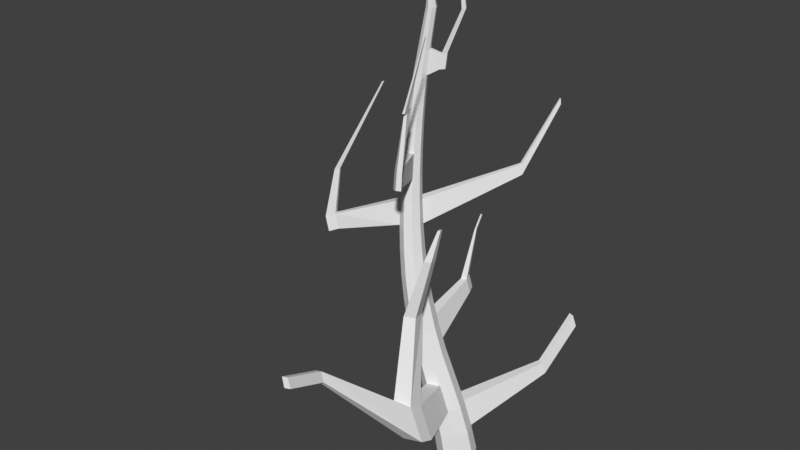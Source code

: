 # Source: Tree.blend  (saved by Blender 3.6.13; exported with 4.5.12 LTS)
import bpy
from mathutils import Matrix  # noqa: F401  (used for matrix-valued properties, if any)

bpy.ops.wm.read_factory_settings(use_empty=True)
scene = bpy.context.scene
scene.name = 'Scene'

# ---- collections
col_collection = bpy.data.collections.new('Collection'); scene.collection.children.link(col_collection)

# ---- world
world_world = bpy.data.worlds.new('World'); scene.world = world_world
world_world.use_nodes = True; world_world.node_tree.nodes.clear()
_N = world_world.node_tree.nodes; _L = world_world.node_tree.links
n0 = _N.new('ShaderNodeOutputWorld'); n0.name = 'World Output'; n0.location = (300, 300)
n1 = _N.new('ShaderNodeBackground'); n1.name = 'Background'; n1.location = (10, 300)
n1.inputs[0].default_value = (0.05088, 0.05088, 0.05088, 1.0)
_L.new(n1.outputs[0], n0.inputs[0])
n0.is_active_output = True
world_world.color = (0.05088, 0.05088, 0.05088)
world_world.use_sun_shadow = False
world_world.sun_shadow_jitter_overblur = 0.0

# ---- meshes
me_tree = bpy.data.meshes.new('Tree')
me_tree.from_pydata([(0.6534, 0.1751, -3.632), (0.8268, 0.1964, -4.154), (0.9527, 0.217, -4.675), (-0.3552, 0.5707, 4.047), (1.233, 0.1008, -4.675), (-0.282, 0.5402, 4.047), (1.35, -0.1798, -4.675), (-0.2509, 0.4671, 4.047), (1.233, -0.4604, -4.675), (-0.2802, 0.3942, 4.047), (0.9527, -0.5767, -4.675), (-0.3526, 0.3641, 4.047), (0.672, -0.4604, -4.675), (-0.4257, 0.3945, 4.047), (0.5558, -0.1798, -4.675), (-0.4568, 0.4676, 4.047), (0.672, 0.1008, -4.675), (-0.4276, 0.5406, 4.047), (0.4394, 0.1532, -3.109), (0.2267, 0.1411, -2.591), (0.04121, 0.1454, -2.083), (-0.1166, 0.1641, -1.584), (-0.2472, 0.1941, -1.091), (-0.3525, 0.233, -0.6038), (-0.4349, 0.2779, -0.1202), (-0.4965, 0.3257, 0.3612), (-0.5391, 0.3739, 0.842), (-0.5638, 0.4199, 1.324), (-0.5703, 0.4617, 1.807), (-0.5577, 0.4978, 2.293), (-0.5244, 0.5268, 2.783), (-0.4684, 0.5478, 3.276), (-0.3829, 0.5122, 3.276), (-0.4267, 0.4859, 2.783), (-0.4485, 0.4512, 2.294), (-0.4502, 0.4092, 1.808), (-0.4332, 0.3613, 1.325), (-0.3985, 0.3092, 0.8445), (-0.3457, 0.255, 0.3643), (-0.2736, 0.2013, -0.1167), (-0.18, 0.1509, -0.5999), (-0.06229, 0.1069, -1.087), (0.08216, 0.07244, -1.58), (0.2553, 0.05025, -2.081), (0.4581, 0.04281, -2.59), (0.6896, 0.05197, -3.109), (0.9142, 0.06895, -3.632), (1.097, 0.08526, -4.154), (-0.3467, 0.4269, 3.276), (-0.3854, 0.3883, 2.783), (-0.4024, 0.3411, 2.294), (-0.3995, 0.2866, 1.809), (-0.3782, 0.2261, 1.326), (-0.3393, 0.1614, 0.8453), (-0.2824, 0.09458, 0.3653), (-0.2059, 0.02832, -0.1154), (-0.1077, -0.03445, -0.5985), (0.01513, -0.09062, -1.086), (0.1652, -0.1371, -1.579), (0.3447, -0.171, -2.08), (0.5544, -0.1899, -2.589), (0.7933, -0.1921, -3.109), (1.022, -0.1873, -3.632), (1.209, -0.1832, -4.154), (-0.381, 0.3418, 3.276), (-0.4247, 0.2911, 2.783), (-0.4464, 0.2321, 2.293), (-0.4479, 0.1658, 1.808), (-0.431, 0.09354, 1.325), (-0.3962, 0.01705, 0.844), (-0.3435, -0.06153, 0.3637), (-0.2715, -0.1397, -0.1172), (-0.1781, -0.2145, -0.6004), (-0.06063, -0.2829, -1.088), (0.08345, -0.3419, -1.581), (0.2561, -0.3886, -2.081), (0.4583, -0.4206, -2.59), (0.6892, -0.4361, -3.109), (0.9139, -0.4435, -3.632), (1.097, -0.4516, -4.154), (-0.4656, 0.3067, 3.275), (-0.5215, 0.2514, 2.782), (-0.5547, 0.1879, 2.293), (-0.5671, 0.1174, 1.806), (-0.5605, 0.04117, 1.323), (-0.5359, -0.03928, 0.8413), (-0.4933, -0.1219, 0.3605), (-0.4318, -0.2043, -0.121), (-0.3497, -0.2837, -0.6045), (-0.2448, -0.3572, -1.092), (-0.1147, -0.4218, -1.584), (0.04237, -0.4749, -2.084), (0.2272, -0.5139, -2.592), (0.439, -0.537, -3.109), (0.653, -0.5496, -3.632), (0.8266, -0.5628, -4.154), (-0.551, 0.3423, 3.275), (-0.6191, 0.2923, 2.782), (-0.6639, 0.2345, 2.292), (-0.6873, 0.1699, 1.805), (-0.6911, 0.09967, 1.321), (-0.6765, 0.02536, 0.8389), (-0.6439, -0.05117, 0.3574), (-0.5929, -0.1276, -0.1245), (-0.5219, -0.2015, -0.6084), (-0.4292, -0.2699, -1.096), (-0.3127, -0.33, -1.588), (-0.1708, -0.3791, -2.087), (-0.002839, -0.4148, -2.594), (0.1905, -0.4353, -3.11), (0.3923, -0.4435, -3.632), (0.5559, -0.4516, -4.154), (-0.5871, 0.4276, 3.275), (-0.6604, 0.39, 2.782), (-0.71, 0.3446, 2.292), (-0.738, 0.2925, 1.805), (-0.7461, 0.2348, 1.321), (-0.7357, 0.1731, 0.8381), (-0.7073, 0.1092, 0.3563), (-0.6605, 0.0453, -0.1258), (-0.594, -0.01608, -0.6098), (-0.5062, -0.0722, -1.097), (-0.3951, -0.1203, -1.589), (-0.2592, -0.1576, -2.088), (-0.09797, -0.1818, -2.595), (0.08798, -0.1909, -3.11), (0.2845, -0.1873, -3.632), (0.4439, -0.1832, -4.154), (-0.5529, 0.5127, 3.276), (-0.6212, 0.4871, 2.782), (-0.6661, 0.4536, 2.292), (-0.6895, 0.4133, 1.806), (-0.6934, 0.3675, 1.322), (-0.6788, 0.3175, 0.8394), (-0.6462, 0.2653, 0.3579), (-0.5951, 0.2133, -0.124), (-0.524, 0.1639, -0.6079), (-0.431, 0.1199, -1.095), (-0.3141, 0.08433, -1.588), (-0.1718, 0.05973, -2.087), (-0.003324, 0.04854, -2.594), (0.1906, 0.05268, -3.109), (0.3926, 0.06895, -3.632), (0.556, 0.08526, -4.154), (0.9587, -0.1798, -4.675), (-0.3575, 0.4039, 4.699), (-0.1766, 0.5752, 3.21), (-0.2026, 0.5593, 2.913), (-0.1547, 0.5237, 3.21), (-0.1777, 0.5003, 2.912), (-0.07951, 0.6159, 3.226), (-0.1052, 0.5999, 2.929), (-0.05765, 0.5643, 3.226), (-0.08028, 0.541, 2.929), (0.2059, 0.6241, 4.08), (0.2226, 0.5831, 4.08), (0.2774, 0.6548, 4.094), (0.2941, 0.6137, 4.094), (0.1525, 0.5836, 5.003), (0.1593, 0.5669, 5.003), (0.1814, 0.596, 5.008), (0.1881, 0.5793, 5.008), (0.115, -0.9658, 1.495), (0.1375, -1.021, 1.148), (0.02431, -1.003, 1.493), (0.0392, -1.061, 1.146), (0.25, -1.067, 1.55), (0.2722, -1.121, 1.203), (0.1606, -1.104, 1.548), (0.1753, -1.161, 1.2), (0.1861, -0.7527, 2.635), (0.136, -0.7735, 2.635), (0.2031, -0.8423, 2.645), (0.1589, -0.8606, 2.645), (0.1131, -0.796, 2.535), (0.1667, -0.7738, 2.535), (0.1399, -0.8851, 2.557), (0.1872, -0.8655, 2.558), (0.219, -0.9369, 2.656), (0.1828, -0.9519, 2.655), (0.1673, -0.972, 2.584), (0.206, -0.9559, 2.584), (0.518, -0.7863, 3.969), (0.5051, -0.7918, 3.969), (0.5233, -0.8145, 3.975), (0.5104, -0.82, 3.975), (-1.852, -0.571, -0.1211), (-1.785, -0.5651, -0.4291), (-1.887, -0.4795, -0.1217), (-1.823, -0.4665, -0.4297), (-2.003, -0.688, -0.1772), (-1.933, -0.6811, -0.4857), (-2.038, -0.5964, -0.1778), (-1.972, -0.5825, -0.4864), (-1.794, -0.4695, 0.8223), (-1.814, -0.4183, 0.822), (-1.897, -0.5091, 0.7958), (-1.917, -0.458, 0.7955), (-0.8889, -0.2096, 2.724), (-0.8956, -0.1907, 2.723), (-0.9244, -0.2237, 2.714), (-0.9311, -0.2048, 2.713), (1.024, -1.457, -2.85), (1.3, -1.468, -3.498), (0.7145, -1.581, -2.849), (0.9759, -1.598, -3.496), (1.04, -1.768, -2.703), (1.32, -1.781, -3.353), (0.7312, -1.891, -2.702), (0.9931, -1.909, -3.349), (0.5791, -0.8768, -1.263), (0.365, -0.965, -1.268), (0.6777, -1.192, -1.213), (0.4631, -1.281, -1.217), (0.9106, -0.9231, -0.01148), (0.7886, -0.9752, -0.01595), (0.9647, -1.121, 0.02117), (0.8423, -1.173, 0.01678), (0.3505, -3.355, -1.372), (0.41, -3.369, -1.569), (0.2543, -3.393, -1.373), (0.3084, -3.409, -1.569), (0.3861, -4.182, -1.04), (0.4475, -4.194, -1.238), (0.2894, -4.22, -1.041), (0.3456, -4.234, -1.239), (-0.08771, 1.54, -2.182), (-0.1817, 1.545, -1.906), (-0.2934, 1.498, -1.908), (-0.2073, 1.49, -2.184), (-0.1849, 1.757, -2.186), (-0.2797, 1.761, -1.909), (-0.3916, 1.714, -1.911), (-0.3045, 1.707, -2.188), (-0.1976, 1.79, -0.8415), (-0.1633, 1.807, -0.8408), (-0.2318, 1.866, -0.8428), (-0.1978, 1.882, -0.842), (-0.1115, 1.835, -0.53), (-0.07575, 1.85, -0.5287), (-0.159, 1.916, -0.5368), (-0.1232, 1.932, -0.5355), (0.7382, 1.937, 0.6207), (0.7113, 1.955, 0.8288), (0.7718, 1.924, 0.8305), (0.8033, 1.903, 0.6227), (1.041, 2.717, 1.904), (1.027, 2.725, 2.017), (1.059, 2.708, 2.018), (1.076, 2.699, 1.905), (0.9841, -0.8473, 0.573), (0.9369, -0.8676, 0.571), (1.005, -0.9265, 0.5863), (0.958, -0.9469, 0.5842), (1.454, 2.043, -3.715), (1.382, 2.033, -3.489), (1.494, 1.987, -3.489), (1.571, 1.994, -3.715), (1.489, 3.099, -3.06), (1.413, 3.09, -2.834), (1.526, 3.044, -2.834), (1.607, 3.051, -3.06)], [], [(131, 130, 29, 28), (138, 137, 22, 21), (31, 3, 5, 32), (130, 129, 30, 29), (139, 138, 21, 20), (32, 5, 7, 48), (133, 132, 27, 26), (20, 19, 226, 227), (48, 7, 9, 64), (134, 133, 26, 25), (141, 140, 19, 18), (64, 9, 11, 80), (135, 134, 25, 24), (142, 141, 18, 0), (80, 11, 13, 96), (136, 135, 24, 23), (143, 142, 0, 1), (96, 13, 15, 112), (150, 146, 154, 156), (16, 143, 1, 2), (112, 15, 17, 128), (132, 131, 28, 27), (137, 136, 23, 22), (128, 17, 3, 31), (5, 3, 145), (129, 128, 31, 30), (14, 127, 143, 16), (127, 126, 142, 143), (126, 125, 141, 142), (125, 124, 140, 141), (124, 123, 139, 140), (123, 122, 138, 139), (122, 121, 137, 138), (121, 120, 136, 137), (120, 119, 135, 136), (119, 118, 134, 135), (118, 117, 133, 134), (117, 116, 132, 133), (116, 115, 131, 132), (115, 114, 130, 131), (114, 113, 129, 130), (113, 112, 128, 129), (12, 111, 127, 14), (111, 110, 126, 127), (110, 109, 125, 126), (109, 108, 124, 125), (108, 107, 123, 124), (107, 106, 122, 123), (106, 105, 121, 122), (105, 104, 120, 121), (104, 103, 119, 120), (118, 119, 189, 188), (102, 101, 117, 118), (101, 100, 116, 117), (100, 99, 115, 116), (99, 98, 114, 115), (98, 97, 113, 114), (97, 96, 112, 113), (10, 95, 111, 12), (95, 94, 110, 111), (94, 93, 109, 110), (93, 92, 108, 109), (92, 91, 107, 108), (91, 90, 106, 107), (90, 89, 105, 106), (89, 88, 104, 105), (88, 87, 103, 104), (87, 86, 102, 103), (86, 85, 101, 102), (85, 84, 100, 101), (84, 83, 99, 100), (83, 82, 98, 99), (82, 81, 97, 98), (81, 80, 96, 97), (8, 79, 95, 10), (79, 78, 94, 95), (94, 78, 203, 205), (77, 76, 92, 93), (76, 75, 91, 92), (75, 74, 90, 91), (74, 73, 89, 90), (73, 72, 88, 89), (72, 71, 87, 88), (71, 70, 86, 87), (70, 69, 85, 86), (85, 69, 163, 165), (68, 67, 83, 84), (67, 66, 82, 83), (66, 65, 81, 82), (65, 64, 80, 81), (6, 63, 79, 8), (63, 62, 78, 79), (62, 61, 77, 78), (61, 60, 76, 77), (60, 59, 75, 76), (59, 58, 74, 75), (58, 57, 73, 74), (57, 56, 72, 73), (56, 55, 71, 72), (55, 54, 70, 71), (54, 53, 69, 70), (53, 52, 68, 69), (52, 51, 67, 68), (51, 50, 66, 67), (50, 49, 65, 66), (49, 48, 64, 65), (4, 47, 63, 6), (47, 46, 62, 63), (46, 45, 61, 62), (45, 44, 60, 61), (44, 43, 59, 60), (43, 42, 58, 59), (42, 41, 57, 58), (41, 40, 56, 57), (40, 39, 55, 56), (39, 38, 54, 55), (38, 37, 53, 54), (37, 36, 52, 53), (36, 35, 51, 52), (35, 34, 50, 51), (34, 33, 49, 50), (33, 32, 146, 147), (2, 1, 47, 4), (46, 47, 257, 256), (0, 18, 45, 46), (18, 19, 44, 45), (19, 20, 43, 44), (20, 21, 42, 43), (21, 22, 41, 42), (22, 23, 40, 41), (23, 24, 39, 40), (39, 24, 242, 245), (25, 26, 37, 38), (26, 27, 36, 37), (27, 28, 35, 36), (28, 29, 34, 35), (29, 30, 33, 34), (30, 31, 32, 33), (2, 4, 144), (4, 6, 144), (6, 8, 144), (8, 10, 144), (10, 12, 144), (12, 14, 144), (14, 16, 144), (16, 2, 144), (3, 17, 145), (17, 15, 145), (15, 13, 145), (13, 11, 145), (11, 9, 145), (9, 7, 145), (7, 5, 145), (48, 49, 149, 148), (49, 33, 147, 149), (32, 48, 148, 146), (151, 150, 152, 153), (148, 149, 153, 152), (149, 147, 151, 153), (147, 146, 150, 151), (155, 157, 161, 159), (152, 150, 156, 157), (146, 148, 155, 154), (148, 152, 157, 155), (158, 159, 161, 160), (154, 155, 159, 158), (156, 154, 158, 160), (157, 156, 160, 161), (175, 174, 171, 170), (69, 68, 162, 163), (68, 84, 164, 162), (84, 85, 165, 164), (167, 166, 168, 169), (164, 165, 169, 168), (165, 163, 167, 169), (163, 162, 166, 167), (170, 171, 173, 172), (174, 176, 173, 171), (177, 175, 170, 172), (177, 172, 178, 181), (168, 166, 177, 176), (166, 162, 175, 177), (164, 168, 176, 174), (162, 164, 174, 175), (180, 181, 178, 179), (173, 179, 185, 183), (176, 177, 181, 180), (173, 176, 180, 179), (182, 183, 185, 184), (178, 172, 182, 184), (179, 178, 184, 185), (172, 173, 183, 182), (189, 187, 191, 193), (102, 118, 188, 186), (119, 103, 187, 189), (103, 102, 186, 187), (191, 190, 192, 193), (187, 186, 190, 191), (188, 192, 197, 195), (188, 189, 193, 192), (195, 197, 201, 199), (192, 190, 196, 197), (186, 188, 195, 194), (190, 186, 194, 196), (198, 199, 201, 200), (197, 196, 200, 201), (196, 194, 198, 200), (194, 195, 199, 198), (203, 202, 206, 207), (78, 77, 202, 203), (77, 93, 204, 202), (93, 94, 205, 204), (206, 208, 220, 218), (208, 206, 212, 213), (204, 205, 209, 208), (205, 203, 207, 209), (212, 210, 214, 216), (202, 204, 211, 210), (204, 208, 213, 211), (206, 202, 210, 212), (215, 217, 253, 251), (210, 211, 215, 214), (211, 213, 217, 215), (213, 212, 216, 217), (220, 221, 225, 224), (208, 209, 221, 220), (209, 207, 219, 221), (207, 206, 218, 219), (223, 222, 224, 225), (221, 219, 223, 225), (219, 218, 222, 223), (218, 220, 224, 222), (228, 227, 235, 234), (139, 20, 227, 228), (140, 139, 228, 229), (19, 140, 229, 226), (233, 232, 231, 230), (229, 228, 232, 233), (226, 229, 233, 230), (227, 226, 230, 231), (234, 235, 239, 238), (227, 231, 237, 235), (232, 228, 234, 236), (231, 232, 236, 237), (238, 239, 241, 240), (236, 234, 238, 240), (237, 236, 240, 241), (235, 237, 241, 239), (245, 242, 246, 249), (24, 25, 243, 242), (25, 38, 244, 243), (38, 39, 245, 244), (246, 247, 248, 249), (242, 243, 247, 246), (243, 244, 248, 247), (244, 245, 249, 248), (250, 251, 253, 252), (217, 216, 252, 253), (216, 214, 250, 252), (214, 215, 251, 250), (255, 256, 260, 259), (47, 1, 254, 257), (0, 46, 256, 255), (1, 0, 255, 254), (258, 259, 260, 261), (256, 257, 261, 260), (257, 254, 258, 261), (254, 255, 259, 258)])
_uv = me_tree.uv_layers.new(name='UVMap')
_uv.uv.foreach_set('vector', [0.125, 0.8824, 0.125, 0.9118, 0.0, 0.9118, 0.0, 0.8824, 0.125, 0.6765, 0.125, 0.7059, 0.0, 0.7059, 0.0, 0.6765, 1.0, 0.9706, 1.0, 1.0, 0.875, 1.0, 0.875, 0.9706, 0.125, 0.9118, 0.125, 0.9412, 0.0, 0.9412, 0.0, 0.9118, 0.125, 0.6471, 0.125, 0.6765, 0.0, 0.6765, 0.0, 0.6471, 0.875, 0.9706, 0.875, 1.0, 0.75, 1.0, 0.75, 0.9706, 0.125, 0.8235, 0.125, 0.8529, 0.0, 0.8529, 0.0, 0.8235, 1.0, 0.6471, 1.0, 0.6176, 1.0, 0.6176, 1.0, 0.6471, 0.75, 0.9706, 0.75, 1.0, 0.625, 1.0, 0.625, 0.9706, 0.125, 0.7941, 0.125, 0.8235, 0.0, 0.8235, 0.0, 0.7941, 0.125, 0.5882, 0.125, 0.6176, 0.0, 0.6176, 0.0, 0.5882, 0.625, 0.9706, 0.625, 1.0, 0.5, 1.0, 0.5, 0.9706, 0.125, 0.7647, 0.125, 0.7941, 0.0, 0.7941, 0.0, 0.7647, 0.125, 0.5588, 0.125, 0.5882, 0.0, 0.5882, 0.0, 0.5588, 0.5, 0.9706, 0.5, 1.0, 0.375, 1.0, 0.375, 0.9706, 0.125, 0.7353, 0.125, 0.7647, 0.0, 0.7647, 0.0, 0.7353, 0.125, 0.5294, 0.125, 0.5588, 0.0, 0.5588, 0.0, 0.5294, 0.375, 0.9706, 0.375, 1.0, 0.25, 1.0, 0.25, 0.9706, 0.875, 0.9706, 0.875, 0.9706, 0.875, 0.9706, 0.875, 0.9706, 0.125, 0.5, 0.125, 0.5294, 0.0, 0.5294, 0.0, 0.5, 0.25, 0.9706, 0.25, 1.0, 0.125, 1.0, 0.125, 0.9706, 0.125, 0.8529, 0.125, 0.8824, 0.0, 0.8824, 0.0, 0.8529, 0.125, 0.7059, 0.125, 0.7353, 0.0, 0.7353, 0.0, 0.7059, 0.125, 0.9706, 0.125, 1.0, 0.0, 1.0, 0.0, 0.9706, 0.4197, 0.4197, 0.25, 0.49, 0.25, 0.25, 0.125, 0.9412, 0.125, 0.9706, 0.0, 0.9706, 0.0, 0.9412, 0.25, 0.5, 0.25, 0.5294, 0.125, 0.5294, 0.125, 0.5, 0.25, 0.5294, 0.25, 0.5588, 0.125, 0.5588, 0.125, 0.5294, 0.25, 0.5588, 0.25, 0.5882, 0.125, 0.5882, 0.125, 0.5588, 0.25, 0.5882, 0.25, 0.6176, 0.125, 0.6176, 0.125, 0.5882, 0.25, 0.6176, 0.25, 0.6471, 0.125, 0.6471, 0.125, 0.6176, 0.25, 0.6471, 0.25, 0.6765, 0.125, 0.6765, 0.125, 0.6471, 0.25, 0.6765, 0.25, 0.7059, 0.125, 0.7059, 0.125, 0.6765, 0.25, 0.7059, 0.25, 0.7353, 0.125, 0.7353, 0.125, 0.7059, 0.25, 0.7353, 0.25, 0.7647, 0.125, 0.7647, 0.125, 0.7353, 0.25, 0.7647, 0.25, 0.7941, 0.125, 0.7941, 0.125, 0.7647, 0.25, 0.7941, 0.25, 0.8235, 0.125, 0.8235, 0.125, 0.7941, 0.25, 0.8235, 0.25, 0.8529, 0.125, 0.8529, 0.125, 0.8235, 0.25, 0.8529, 0.25, 0.8824, 0.125, 0.8824, 0.125, 0.8529, 0.25, 0.8824, 0.25, 0.9118, 0.125, 0.9118, 0.125, 0.8824, 0.25, 0.9118, 0.25, 0.9412, 0.125, 0.9412, 0.125, 0.9118, 0.25, 0.9412, 0.25, 0.9706, 0.125, 0.9706, 0.125, 0.9412, 0.375, 0.5, 0.375, 0.5294, 0.25, 0.5294, 0.25, 0.5, 0.375, 0.5294, 0.375, 0.5588, 0.25, 0.5588, 0.25, 0.5294, 0.375, 0.5588, 0.375, 0.5882, 0.25, 0.5882, 0.25, 0.5588, 0.375, 0.5882, 0.375, 0.6176, 0.25, 0.6176, 0.25, 0.5882, 0.375, 0.6176, 0.375, 0.6471, 0.25, 0.6471, 0.25, 0.6176, 0.375, 0.6471, 0.375, 0.6765, 0.25, 0.6765, 0.25, 0.6471, 0.375, 0.6765, 0.375, 0.7059, 0.25, 0.7059, 0.25, 0.6765, 0.375, 0.7059, 0.375, 0.7353, 0.25, 0.7353, 0.25, 0.7059, 0.375, 0.7353, 0.375, 0.7647, 0.25, 0.7647, 0.25, 0.7353, 0.25, 0.7941, 0.25, 0.7647, 0.25, 0.7647, 0.25, 0.7941, 0.375, 0.7941, 0.375, 0.8235, 0.25, 0.8235, 0.25, 0.7941, 0.375, 0.8235, 0.375, 0.8529, 0.25, 0.8529, 0.25, 0.8235, 0.375, 0.8529, 0.375, 0.8824, 0.25, 0.8824, 0.25, 0.8529, 0.375, 0.8824, 0.375, 0.9118, 0.25, 0.9118, 0.25, 0.8824, 0.375, 0.9118, 0.375, 0.9412, 0.25, 0.9412, 0.25, 0.9118, 0.375, 0.9412, 0.375, 0.9706, 0.25, 0.9706, 0.25, 0.9412, 0.5, 0.5, 0.5, 0.5294, 0.375, 0.5294, 0.375, 0.5, 0.5, 0.5294, 0.5, 0.5588, 0.375, 0.5588, 0.375, 0.5294, 0.5, 0.5588, 0.5, 0.5882, 0.375, 0.5882, 0.375, 0.5588, 0.5, 0.5882, 0.5, 0.6176, 0.375, 0.6176, 0.375, 0.5882, 0.5, 0.6176, 0.5, 0.6471, 0.375, 0.6471, 0.375, 0.6176, 0.5, 0.6471, 0.5, 0.6765, 0.375, 0.6765, 0.375, 0.6471, 0.5, 0.6765, 0.5, 0.7059, 0.375, 0.7059, 0.375, 0.6765, 0.5, 0.7059, 0.5, 0.7353, 0.375, 0.7353, 0.375, 0.7059, 0.5, 0.7353, 0.5, 0.7647, 0.375, 0.7647, 0.375, 0.7353, 0.5, 0.7647, 0.5, 0.7941, 0.375, 0.7941, 0.375, 0.7647, 0.5, 0.7941, 0.5, 0.8235, 0.375, 0.8235, 0.375, 0.7941, 0.5, 0.8235, 0.5, 0.8529, 0.375, 0.8529, 0.375, 0.8235, 0.5, 0.8529, 0.5, 0.8824, 0.375, 0.8824, 0.375, 0.8529, 0.5, 0.8824, 0.5, 0.9118, 0.375, 0.9118, 0.375, 0.8824, 0.5, 0.9118, 0.5, 0.9412, 0.375, 0.9412, 0.375, 0.9118, 0.5, 0.9412, 0.5, 0.9706, 0.375, 0.9706, 0.375, 0.9412, 0.625, 0.5, 0.625, 0.5294, 0.5, 0.5294, 0.5, 0.5, 0.625, 0.5294, 0.625, 0.5588, 0.5, 0.5588, 0.5, 0.5294, 0.5, 0.5588, 0.625, 0.5588, 0.625, 0.5588, 0.5, 0.5588, 0.625, 0.5882, 0.625, 0.6176, 0.5, 0.6176, 0.5, 0.5882, 0.625, 0.6176, 0.625, 0.6471, 0.5, 0.6471, 0.5, 0.6176, 0.625, 0.6471, 0.625, 0.6765, 0.5, 0.6765, 0.5, 0.6471, 0.625, 0.6765, 0.625, 0.7059, 0.5, 0.7059, 0.5, 0.6765, 0.625, 0.7059, 0.625, 0.7353, 0.5, 0.7353, 0.5, 0.7059, 0.625, 0.7353, 0.625, 0.7647, 0.5, 0.7647, 0.5, 0.7353, 0.625, 0.7647, 0.625, 0.7941, 0.5, 0.7941, 0.5, 0.7647, 0.625, 0.7941, 0.625, 0.8235, 0.5, 0.8235, 0.5, 0.7941, 0.5, 0.8235, 0.625, 0.8235, 0.625, 0.8235, 0.5, 0.8235, 0.625, 0.8529, 0.625, 0.8824, 0.5, 0.8824, 0.5, 0.8529, 0.625, 0.8824, 0.625, 0.9118, 0.5, 0.9118, 0.5, 0.8824, 0.625, 0.9118, 0.625, 0.9412, 0.5, 0.9412, 0.5, 0.9118, 0.625, 0.9412, 0.625, 0.9706, 0.5, 0.9706, 0.5, 0.9412, 0.75, 0.5, 0.75, 0.5294, 0.625, 0.5294, 0.625, 0.5, 0.75, 0.5294, 0.75, 0.5588, 0.625, 0.5588, 0.625, 0.5294, 0.75, 0.5588, 0.75, 0.5882, 0.625, 0.5882, 0.625, 0.5588, 0.75, 0.5882, 0.75, 0.6176, 0.625, 0.6176, 0.625, 0.5882, 0.75, 0.6176, 0.75, 0.6471, 0.625, 0.6471, 0.625, 0.6176, 0.75, 0.6471, 0.75, 0.6765, 0.625, 0.6765, 0.625, 0.6471, 0.75, 0.6765, 0.75, 0.7059, 0.625, 0.7059, 0.625, 0.6765, 0.75, 0.7059, 0.75, 0.7353, 0.625, 0.7353, 0.625, 0.7059, 0.75, 0.7353, 0.75, 0.7647, 0.625, 0.7647, 0.625, 0.7353, 0.75, 0.7647, 0.75, 0.7941, 0.625, 0.7941, 0.625, 0.7647, 0.75, 0.7941, 0.75, 0.8235, 0.625, 0.8235, 0.625, 0.7941, 0.75, 0.8235, 0.75, 0.8529, 0.625, 0.8529, 0.625, 0.8235, 0.75, 0.8529, 0.75, 0.8824, 0.625, 0.8824, 0.625, 0.8529, 0.75, 0.8824, 0.75, 0.9118, 0.625, 0.9118, 0.625, 0.8824, 0.75, 0.9118, 0.75, 0.9412, 0.625, 0.9412, 0.625, 0.9118, 0.75, 0.9412, 0.75, 0.9706, 0.625, 0.9706, 0.625, 0.9412, 0.875, 0.5, 0.875, 0.5294, 0.75, 0.5294, 0.75, 0.5, 0.875, 0.5294, 0.875, 0.5588, 0.75, 0.5588, 0.75, 0.5294, 0.875, 0.5588, 0.875, 0.5882, 0.75, 0.5882, 0.75, 0.5588, 0.875, 0.5882, 0.875, 0.6176, 0.75, 0.6176, 0.75, 0.5882, 0.875, 0.6176, 0.875, 0.6471, 0.75, 0.6471, 0.75, 0.6176, 0.875, 0.6471, 0.875, 0.6765, 0.75, 0.6765, 0.75, 0.6471, 0.875, 0.6765, 0.875, 0.7059, 0.75, 0.7059, 0.75, 0.6765, 0.875, 0.7059, 0.875, 0.7353, 0.75, 0.7353, 0.75, 0.7059, 0.875, 0.7353, 0.875, 0.7647, 0.75, 0.7647, 0.75, 0.7353, 0.875, 0.7647, 0.875, 0.7941, 0.75, 0.7941, 0.75, 0.7647, 0.875, 0.7941, 0.875, 0.8235, 0.75, 0.8235, 0.75, 0.7941, 0.875, 0.8235, 0.875, 0.8529, 0.75, 0.8529, 0.75, 0.8235, 0.875, 0.8529, 0.875, 0.8824, 0.75, 0.8824, 0.75, 0.8529, 0.875, 0.8824, 0.875, 0.9118, 0.75, 0.9118, 0.75, 0.8824, 0.875, 0.9118, 0.875, 0.9412, 0.75, 0.9412, 0.75, 0.9118, 0.875, 0.9412, 0.875, 0.9706, 0.875, 0.9706, 0.875, 0.9412, 1.0, 0.5, 1.0, 0.5294, 0.875, 0.5294, 0.875, 0.5, 0.875, 0.5588, 0.875, 0.5294, 0.875, 0.5294, 0.875, 0.5588, 1.0, 0.5588, 1.0, 0.5882, 0.875, 0.5882, 0.875, 0.5588, 1.0, 0.5882, 1.0, 0.6176, 0.875, 0.6176, 0.875, 0.5882, 1.0, 0.6176, 1.0, 0.6471, 0.875, 0.6471, 0.875, 0.6176, 1.0, 0.6471, 1.0, 0.6765, 0.875, 0.6765, 0.875, 0.6471, 1.0, 0.6765, 1.0, 0.7059, 0.875, 0.7059, 0.875, 0.6765, 1.0, 0.7059, 1.0, 0.7353, 0.875, 0.7353, 0.875, 0.7059, 1.0, 0.7353, 1.0, 0.7647, 0.875, 0.7647, 0.875, 0.7353, 0.875, 0.7647, 1.0, 0.7647, 1.0, 0.7647, 0.875, 0.7647, 1.0, 0.7941, 1.0, 0.8235, 0.875, 0.8235, 0.875, 0.7941, 1.0, 0.8235, 1.0, 0.8529, 0.875, 0.8529, 0.875, 0.8235, 1.0, 0.8529, 1.0, 0.8824, 0.875, 0.8824, 0.875, 0.8529, 1.0, 0.8824, 1.0, 0.9118, 0.875, 0.9118, 0.875, 0.8824, 1.0, 0.9118, 1.0, 0.9412, 0.875, 0.9412, 0.875, 0.9118, 1.0, 0.9412, 1.0, 0.9706, 0.875, 0.9706, 0.875, 0.9412, 0.75, 0.49, 0.9197, 0.4197, 0.75, 0.25, 0.9197, 0.4197, 0.99, 0.25, 0.75, 0.25, 0.99, 0.25, 0.9197, 0.08029, 0.75, 0.25, 0.9197, 0.08029, 0.75, 0.01, 0.75, 0.25, 0.75, 0.01, 0.5803, 0.08029, 0.75, 0.25, 0.5803, 0.08029, 0.51, 0.25, 0.75, 0.25, 0.51, 0.25, 0.5803, 0.4197, 0.75, 0.25, 0.5803, 0.4197, 0.75, 0.49, 0.75, 0.25, 0.25, 0.49, 0.08029, 0.4197, 0.25, 0.25, 0.08029, 0.4197, 0.01, 0.25, 0.25, 0.25, 0.01, 0.25, 0.08029, 0.08029, 0.25, 0.25, 0.08029, 0.08029, 0.25, 0.01, 0.25, 0.25, 0.25, 0.01, 0.4197, 0.08029, 0.25, 0.25, 0.4197, 0.08029, 0.49, 0.25, 0.25, 0.25, 0.49, 0.25, 0.4197, 0.4197, 0.25, 0.25, 0.75, 0.9706, 0.75, 0.9412, 0.75, 0.9412, 0.75, 0.9706, 0.75, 0.9412, 0.875, 0.9412, 0.875, 0.9412, 0.75, 0.9412, 0.875, 0.9706, 0.75, 0.9706, 0.75, 0.9706, 0.875, 0.9706, 0.875, 0.9412, 0.875, 0.9706, 0.75, 0.9706, 0.75, 0.9412, 0.75, 0.9706, 0.75, 0.9412, 0.75, 0.9412, 0.75, 0.9706, 0.75, 0.9412, 0.875, 0.9412, 0.875, 0.9412, 0.75, 0.9412, 0.875, 0.9412, 0.875, 0.9706, 0.875, 0.9706, 0.875, 0.9412, 0.75, 0.9706, 0.75, 0.9706, 0.75, 0.9706, 0.75, 0.9706, 0.75, 0.9706, 0.875, 0.9706, 0.875, 0.9706, 0.75, 0.9706, 0.875, 0.9706, 0.75, 0.9706, 0.75, 0.9706, 0.875, 0.9706, 0.75, 0.9706, 0.75, 0.9706, 0.75, 0.9706, 0.75, 0.9706, 0.875, 0.9706, 0.75, 0.9706, 0.75, 0.9706, 0.875, 0.9706, 0.875, 0.9706, 0.75, 0.9706, 0.75, 0.9706, 0.875, 0.9706, 0.875, 0.9706, 0.875, 0.9706, 0.875, 0.9706, 0.875, 0.9706, 0.75, 0.9706, 0.875, 0.9706, 0.875, 0.9706, 0.75, 0.9706, 0.625, 0.8529, 0.5, 0.8529, 0.5, 0.8529, 0.625, 0.8529, 0.625, 0.8235, 0.625, 0.8529, 0.625, 0.8529, 0.625, 0.8235, 0.625, 0.8529, 0.5, 0.8529, 0.5, 0.8529, 0.625, 0.8529, 0.5, 0.8529, 0.5, 0.8235, 0.5, 0.8235, 0.5, 0.8529, 0.625, 0.8235, 0.625, 0.8529, 0.5, 0.8529, 0.5, 0.8235, 0.5, 0.8529, 0.5, 0.8235, 0.5, 0.8235, 0.5, 0.8529, 0.5, 0.8235, 0.625, 0.8235, 0.625, 0.8235, 0.5, 0.8235, 0.625, 0.8235, 0.625, 0.8529, 0.625, 0.8529, 0.625, 0.8235, 0.625, 0.8529, 0.5, 0.8529, 0.5, 0.8529, 0.625, 0.8529, 0.5, 0.8529, 0.5, 0.8529, 0.5, 0.8529, 0.5, 0.8529, 0.625, 0.8529, 0.625, 0.8529, 0.625, 0.8529, 0.625, 0.8529, 0.625, 0.8529, 0.625, 0.8529, 0.625, 0.8529, 0.625, 0.8529, 0.5, 0.8529, 0.625, 0.8529, 0.625, 0.8529, 0.5, 0.8529, 0.625, 0.8529, 0.625, 0.8529, 0.625, 0.8529, 0.625, 0.8529, 0.5, 0.8529, 0.5, 0.8529, 0.5, 0.8529, 0.5, 0.8529, 0.625, 0.8529, 0.5, 0.8529, 0.5, 0.8529, 0.625, 0.8529, 0.5, 0.8529, 0.625, 0.8529, 0.625, 0.8529, 0.5, 0.8529, 0.5, 0.8529, 0.5, 0.8529, 0.5, 0.8529, 0.5, 0.8529, 0.5, 0.8529, 0.625, 0.8529, 0.625, 0.8529, 0.5, 0.8529, 0.5, 0.8529, 0.5, 0.8529, 0.5, 0.8529, 0.5, 0.8529, 0.625, 0.8529, 0.5, 0.8529, 0.5, 0.8529, 0.625, 0.8529, 0.625, 0.8529, 0.625, 0.8529, 0.625, 0.8529, 0.625, 0.8529, 0.5, 0.8529, 0.625, 0.8529, 0.625, 0.8529, 0.5, 0.8529, 0.625, 0.8529, 0.5, 0.8529, 0.5, 0.8529, 0.625, 0.8529, 0.25, 0.7647, 0.375, 0.7647, 0.375, 0.7647, 0.25, 0.7647, 0.375, 0.7941, 0.25, 0.7941, 0.25, 0.7941, 0.375, 0.7941, 0.25, 0.7647, 0.375, 0.7647, 0.375, 0.7647, 0.25, 0.7647, 0.375, 0.7647, 0.375, 0.7941, 0.375, 0.7941, 0.375, 0.7647, 0.375, 0.7647, 0.375, 0.7941, 0.25, 0.7941, 0.25, 0.7647, 0.375, 0.7647, 0.375, 0.7941, 0.375, 0.7941, 0.375, 0.7647, 0.25, 0.7941, 0.25, 0.7941, 0.25, 0.7941, 0.25, 0.7941, 0.25, 0.7941, 0.25, 0.7647, 0.25, 0.7647, 0.25, 0.7941, 0.25, 0.7941, 0.25, 0.7941, 0.25, 0.7941, 0.25, 0.7941, 0.25, 0.7941, 0.375, 0.7941, 0.375, 0.7941, 0.25, 0.7941, 0.375, 0.7941, 0.25, 0.7941, 0.25, 0.7941, 0.375, 0.7941, 0.375, 0.7941, 0.375, 0.7941, 0.375, 0.7941, 0.375, 0.7941, 0.375, 0.7941, 0.25, 0.7941, 0.25, 0.7941, 0.375, 0.7941, 0.25, 0.7941, 0.375, 0.7941, 0.375, 0.7941, 0.25, 0.7941, 0.375, 0.7941, 0.375, 0.7941, 0.375, 0.7941, 0.375, 0.7941, 0.375, 0.7941, 0.25, 0.7941, 0.25, 0.7941, 0.375, 0.7941, 0.625, 0.5588, 0.625, 0.5882, 0.625, 0.5882, 0.625, 0.5588, 0.625, 0.5588, 0.625, 0.5882, 0.625, 0.5882, 0.625, 0.5588, 0.625, 0.5882, 0.5, 0.5882, 0.5, 0.5882, 0.625, 0.5882, 0.5, 0.5882, 0.5, 0.5588, 0.5, 0.5588, 0.5, 0.5882, 0.625, 0.5882, 0.5, 0.5882, 0.5, 0.5882, 0.625, 0.5882, 0.5, 0.5882, 0.625, 0.5882, 0.625, 0.5882, 0.5, 0.5882, 0.5, 0.5882, 0.5, 0.5588, 0.5, 0.5588, 0.5, 0.5882, 0.5, 0.5588, 0.625, 0.5588, 0.625, 0.5588, 0.5, 0.5588, 0.625, 0.5882, 0.625, 0.5882, 0.625, 0.5882, 0.625, 0.5882, 0.625, 0.5882, 0.5, 0.5882, 0.5, 0.5882, 0.625, 0.5882, 0.5, 0.5882, 0.5, 0.5882, 0.5, 0.5882, 0.5, 0.5882, 0.625, 0.5882, 0.625, 0.5882, 0.625, 0.5882, 0.625, 0.5882, 0.5, 0.5882, 0.5, 0.5882, 0.5, 0.5882, 0.5, 0.5882, 0.625, 0.5882, 0.5, 0.5882, 0.5, 0.5882, 0.625, 0.5882, 0.5, 0.5882, 0.5, 0.5882, 0.5, 0.5882, 0.5, 0.5882, 0.5, 0.5882, 0.625, 0.5882, 0.625, 0.5882, 0.5, 0.5882, 0.5, 0.5882, 0.5, 0.5588, 0.5, 0.5588, 0.5, 0.5882, 0.5, 0.5882, 0.5, 0.5588, 0.5, 0.5588, 0.5, 0.5882, 0.5, 0.5588, 0.625, 0.5588, 0.625, 0.5588, 0.5, 0.5588, 0.625, 0.5588, 0.625, 0.5882, 0.625, 0.5882, 0.625, 0.5588, 0.625, 0.5588, 0.625, 0.5882, 0.5, 0.5882, 0.5, 0.5588, 0.5, 0.5588, 0.625, 0.5588, 0.625, 0.5588, 0.5, 0.5588, 0.625, 0.5588, 0.625, 0.5882, 0.625, 0.5882, 0.625, 0.5588, 0.625, 0.5882, 0.5, 0.5882, 0.5, 0.5882, 0.625, 0.5882, 0.125, 0.6471, 0.0, 0.6471, 0.0, 0.6471, 0.125, 0.6471, 0.125, 0.6471, 0.0, 0.6471, 0.0, 0.6471, 0.125, 0.6471, 0.125, 0.6176, 0.125, 0.6471, 0.125, 0.6471, 0.125, 0.6176, 0.0, 0.6176, 0.125, 0.6176, 0.125, 0.6176, 0.0, 0.6176, 0.125, 0.6176, 0.125, 0.6471, 0.0, 0.6471, 0.0, 0.6176, 0.125, 0.6176, 0.125, 0.6471, 0.125, 0.6471, 0.125, 0.6176, 0.0, 0.6176, 0.125, 0.6176, 0.125, 0.6176, 0.0, 0.6176, 1.0, 0.6471, 1.0, 0.6176, 1.0, 0.6176, 1.0, 0.6471, 0.125, 0.6471, 0.0, 0.6471, 0.0, 0.6471, 0.125, 0.6471, 1.0, 0.6471, 1.0, 0.6471, 1.0, 0.6471, 1.0, 0.6471, 0.125, 0.6471, 0.125, 0.6471, 0.125, 0.6471, 0.125, 0.6471, 0.0, 0.6471, 0.125, 0.6471, 0.125, 0.6471, 0.0, 0.6471, 0.125, 0.6471, 0.0, 0.6471, 0.0, 0.6471, 0.125, 0.6471, 0.125, 0.6471, 0.125, 0.6471, 0.125, 0.6471, 0.125, 0.6471, 0.0, 0.6471, 0.125, 0.6471, 0.125, 0.6471, 0.0, 0.6471, 1.0, 0.6471, 1.0, 0.6471, 1.0, 0.6471, 1.0, 0.6471, 0.875, 0.7647, 1.0, 0.7647, 1.0, 0.7647, 0.875, 0.7647, 0.0, 0.7647, 0.0, 0.7941, 0.0, 0.7941, 0.0, 0.7647, 1.0, 0.7941, 0.875, 0.7941, 0.875, 0.7941, 1.0, 0.7941, 0.875, 0.7941, 0.875, 0.7647, 0.875, 0.7647, 0.875, 0.7941, 1.0, 0.7647, 1.0, 0.7941, 0.875, 0.7941, 0.875, 0.7647, 0.0, 0.7647, 0.0, 0.7941, 0.0, 0.7941, 0.0, 0.7647, 1.0, 0.7941, 0.875, 0.7941, 0.875, 0.7941, 1.0, 0.7941, 0.875, 0.7941, 0.875, 0.7647, 0.875, 0.7647, 0.875, 0.7941, 0.625, 0.5882, 0.5, 0.5882, 0.5, 0.5882, 0.625, 0.5882, 0.5, 0.5882, 0.625, 0.5882, 0.625, 0.5882, 0.5, 0.5882, 0.625, 0.5882, 0.625, 0.5882, 0.625, 0.5882, 0.625, 0.5882, 0.625, 0.5882, 0.5, 0.5882, 0.5, 0.5882, 0.625, 0.5882, 1.0, 0.5588, 0.875, 0.5588, 0.875, 0.5588, 1.0, 0.5588, 0.875, 0.5294, 1.0, 0.5294, 1.0, 0.5294, 0.875, 0.5294, 1.0, 0.5588, 0.875, 0.5588, 0.875, 0.5588, 1.0, 0.5588, 0.0, 0.5294, 0.0, 0.5588, 0.0, 0.5588, 0.0, 0.5294, 1.0, 0.5294, 1.0, 0.5588, 0.875, 0.5588, 0.875, 0.5294, 0.875, 0.5588, 0.875, 0.5294, 0.875, 0.5294, 0.875, 0.5588, 0.875, 0.5294, 1.0, 0.5294, 1.0, 0.5294, 0.875, 0.5294, 0.0, 0.5294, 0.0, 0.5588, 0.0, 0.5588, 0.0, 0.5294])
_ca = me_tree.color_attributes.new('Attribute', 'BYTE_COLOR', 'CORNER')
_ca.data.foreach_set('color', [0.05286, 0.02416, 0.01033, 1.0, 0.05286, 0.02416, 0.01033, 1.0, 0.05286, 0.02416, 0.01033, 1.0, 0.05286, 0.02416, 0.01033, 1.0, 0.05286, 0.02416, 0.01033, 1.0, 0.05286, 0.02416, 0.01033, 1.0, 0.05286, 0.02416, 0.01033, 1.0, 0.05286, 0.02416, 0.01033, 1.0, 0.05286, 0.02416, 0.01033, 1.0, 0.05286, 0.02416, 0.01033, 1.0, 0.05286, 0.02416, 0.01033, 1.0, 0.05286, 0.02416, 0.01033, 1.0, 0.05286, 0.02416, 0.01033, 1.0, 0.05286, 0.02416, 0.01033, 1.0, 0.05286, 0.02416, 0.01033, 1.0, 0.05286, 0.02416, 0.01033, 1.0, 0.05286, 0.02416, 0.01033, 1.0, 0.05286, 0.02416, 0.01033, 1.0, 0.05286, 0.02416, 0.01033, 1.0, 0.05286, 0.02416, 0.01033, 1.0, 0.05286, 0.02416, 0.01033, 1.0, 0.05286, 0.02416, 0.01033, 1.0, 0.05286, 0.02416, 0.01033, 1.0, 0.05286, 0.02416, 0.01033, 1.0, 0.05286, 0.02416, 0.01033, 1.0, 0.05286, 0.02416, 0.01033, 1.0, 0.05286, 0.02416, 0.01033, 1.0, 0.05286, 0.02416, 0.01033, 1.0, 0.05286, 0.02416, 0.01033, 1.0, 0.05286, 0.02416, 0.01033, 1.0, 0.05286, 0.02416, 0.01033, 1.0, 0.05286, 0.02416, 0.01033, 1.0, 0.05286, 0.02416, 0.01033, 1.0, 0.05286, 0.02416, 0.01033, 1.0, 0.05286, 0.02416, 0.01033, 1.0, 0.05286, 0.02416, 0.01033, 1.0, 0.05286, 0.02416, 0.01033, 1.0, 0.05286, 0.02416, 0.01033, 1.0, 0.05286, 0.02416, 0.01033, 1.0, 0.05286, 0.02416, 0.01033, 1.0, 0.05286, 0.02416, 0.01033, 1.0, 0.05286, 0.02416, 0.01033, 1.0, 0.05286, 0.02416, 0.01033, 1.0, 0.05286, 0.02416, 0.01033, 1.0, 0.05286, 0.02416, 0.01033, 1.0, 0.05286, 0.02416, 0.01033, 1.0, 0.05286, 0.02416, 0.01033, 1.0, 0.05286, 0.02416, 0.01033, 1.0, 0.05286, 0.02416, 0.01033, 1.0, 0.05286, 0.02416, 0.01033, 1.0, 0.05286, 0.02416, 0.01033, 1.0, 0.05286, 0.02416, 0.01033, 1.0, 0.05286, 0.02416, 0.01033, 1.0, 0.05286, 0.02416, 0.01033, 1.0, 0.05286, 0.02416, 0.01033, 1.0, 0.05286, 0.02416, 0.01033, 1.0, 0.05286, 0.02416, 0.01033, 1.0, 0.05286, 0.02416, 0.01033, 1.0, 0.05286, 0.02416, 0.01033, 1.0, 0.05286, 0.02416, 0.01033, 1.0, 0.05286, 0.02416, 0.01033, 1.0, 0.05286, 0.02416, 0.01033, 1.0, 0.05286, 0.02416, 0.01033, 1.0, 0.05286, 0.02416, 0.01033, 1.0, 0.05286, 0.02416, 0.01033, 1.0, 0.05286, 0.02416, 0.01033, 1.0, 0.05286, 0.02416, 0.01033, 1.0, 0.05286, 0.02416, 0.01033, 1.0, 0.05286, 0.02416, 0.01033, 1.0, 0.05286, 0.02416, 0.01033, 1.0, 0.05286, 0.02416, 0.01033, 1.0, 0.05286, 0.02416, 0.01033, 1.0, 0.05286, 0.02416, 0.01033, 1.0, 0.05286, 0.02416, 0.01033, 1.0, 0.05286, 0.02416, 0.01033, 1.0, 0.05286, 0.02416, 0.01033, 1.0, 0.05286, 0.02416, 0.01033, 1.0, 0.05286, 0.02416, 0.01033, 1.0, 0.05286, 0.02416, 0.01033, 1.0, 0.05286, 0.02416, 0.01033, 1.0, 0.05286, 0.02416, 0.01033, 1.0, 0.05286, 0.02416, 0.01033, 1.0, 0.05286, 0.02416, 0.01033, 1.0, 0.05286, 0.02416, 0.01033, 1.0, 0.05286, 0.02416, 0.01033, 1.0, 0.05286, 0.02416, 0.01033, 1.0, 0.05286, 0.02416, 0.01033, 1.0, 0.05286, 0.02416, 0.01033, 1.0, 0.05286, 0.02416, 0.01033, 1.0, 0.05286, 0.02416, 0.01033, 1.0, 0.05286, 0.02416, 0.01033, 1.0, 0.05286, 0.02416, 0.01033, 1.0, 0.05286, 0.02416, 0.01033, 1.0, 0.05286, 0.02416, 0.01033, 1.0, 0.05286, 0.02416, 0.01033, 1.0, 0.05286, 0.02416, 0.01033, 1.0, 0.05286, 0.02416, 0.01033, 1.0, 0.05286, 0.02416, 0.01033, 1.0, 0.05286, 0.02416, 0.01033, 1.0, 0.05286, 0.02416, 0.01033, 1.0, 0.05286, 0.02416, 0.01033, 1.0, 0.05286, 0.02416, 0.01033, 1.0, 0.05286, 0.02416, 0.01033, 1.0, 0.05286, 0.02416, 0.01033, 1.0, 0.05286, 0.02416, 0.01033, 1.0, 0.05286, 0.02416, 0.01033, 1.0, 0.05286, 0.02416, 0.01033, 1.0, 0.05286, 0.02416, 0.01033, 1.0, 0.05286, 0.02416, 0.01033, 1.0, 0.05286, 0.02416, 0.01033, 1.0, 0.05286, 0.02416, 0.01033, 1.0, 0.05286, 0.02416, 0.01033, 1.0, 0.05286, 0.02416, 0.01033, 1.0, 0.05286, 0.02416, 0.01033, 1.0, 0.05286, 0.02416, 0.01033, 1.0, 0.05286, 0.02416, 0.01033, 1.0, 0.05286, 0.02416, 0.01033, 1.0, 0.05286, 0.02416, 0.01033, 1.0, 0.05286, 0.02416, 0.01033, 1.0, 0.05286, 0.02416, 0.01033, 1.0, 0.05286, 0.02416, 0.01033, 1.0, 0.05286, 0.02416, 0.01033, 1.0, 0.05286, 0.02416, 0.01033, 1.0, 0.05286, 0.02416, 0.01033, 1.0, 0.05286, 0.02416, 0.01033, 1.0, 0.05286, 0.02416, 0.01033, 1.0, 0.05286, 0.02416, 0.01033, 1.0, 0.05286, 0.02416, 0.01033, 1.0, 0.05286, 0.02416, 0.01033, 1.0, 0.05286, 0.02416, 0.01033, 1.0, 0.05286, 0.02416, 0.01033, 1.0, 0.05286, 0.02416, 0.01033, 1.0, 0.05286, 0.02416, 0.01033, 1.0, 0.05286, 0.02416, 0.01033, 1.0, 0.05286, 0.02416, 0.01033, 1.0, 0.05286, 0.02416, 0.01033, 1.0, 0.05286, 0.02416, 0.01033, 1.0, 0.05286, 0.02416, 0.01033, 1.0, 0.05286, 0.02416, 0.01033, 1.0, 0.05286, 0.02416, 0.01033, 1.0, 0.05286, 0.02416, 0.01033, 1.0, 0.05286, 0.02416, 0.01033, 1.0, 0.05286, 0.02416, 0.01033, 1.0, 0.05286, 0.02416, 0.01033, 1.0, 0.05286, 0.02416, 0.01033, 1.0, 0.05286, 0.02416, 0.01033, 1.0, 0.05286, 0.02416, 0.01033, 1.0, 0.05286, 0.02416, 0.01033, 1.0, 0.05286, 0.02416, 0.01033, 1.0, 0.05286, 0.02416, 0.01033, 1.0, 0.05286, 0.02416, 0.01033, 1.0, 0.05286, 0.02416, 0.01033, 1.0, 0.05286, 0.02416, 0.01033, 1.0, 0.05286, 0.02416, 0.01033, 1.0, 0.05286, 0.02416, 0.01033, 1.0, 0.05286, 0.02416, 0.01033, 1.0, 0.05286, 0.02416, 0.01033, 1.0, 0.05286, 0.02416, 0.01033, 1.0, 0.05286, 0.02416, 0.01033, 1.0, 0.05286, 0.02416, 0.01033, 1.0, 0.05286, 0.02416, 0.01033, 1.0, 0.05286, 0.02416, 0.01033, 1.0, 0.05286, 0.02416, 0.01033, 1.0, 0.05286, 0.02416, 0.01033, 1.0, 0.05286, 0.02416, 0.01033, 1.0, 0.05286, 0.02416, 0.01033, 1.0, 0.05286, 0.02416, 0.01033, 1.0, 0.05286, 0.02416, 0.01033, 1.0, 0.05286, 0.02416, 0.01033, 1.0, 0.05286, 0.02416, 0.01033, 1.0, 0.05286, 0.02416, 0.01033, 1.0, 0.05286, 0.02416, 0.01033, 1.0, 0.05286, 0.02416, 0.01033, 1.0, 0.05286, 0.02416, 0.01033, 1.0, 0.05286, 0.02416, 0.01033, 1.0, 0.05286, 0.02416, 0.01033, 1.0, 0.05286, 0.02416, 0.01033, 1.0, 0.05286, 0.02416, 0.01033, 1.0, 0.05286, 0.02416, 0.01033, 1.0, 0.05286, 0.02416, 0.01033, 1.0, 0.05286, 0.02416, 0.01033, 1.0, 0.05286, 0.02416, 0.01033, 1.0, 0.05286, 0.02416, 0.01033, 1.0, 0.05286, 0.02416, 0.01033, 1.0, 0.05286, 0.02416, 0.01033, 1.0, 0.05286, 0.02416, 0.01033, 1.0, 0.05286, 0.02416, 0.01033, 1.0, 0.05286, 0.02416, 0.01033, 1.0, 0.05286, 0.02416, 0.01033, 1.0, 0.05286, 0.02416, 0.01033, 1.0, 0.05286, 0.02416, 0.01033, 1.0, 0.05286, 0.02416, 0.01033, 1.0, 0.05286, 0.02416, 0.01033, 1.0, 0.05286, 0.02416, 0.01033, 1.0, 0.05286, 0.02416, 0.01033, 1.0, 0.05286, 0.02416, 0.01033, 1.0, 0.05286, 0.02416, 0.01033, 1.0, 0.05286, 0.02416, 0.01033, 1.0, 0.05286, 0.02416, 0.01033, 1.0, 0.05286, 0.02416, 0.01033, 1.0, 0.05286, 0.02416, 0.01033, 1.0, 0.05286, 0.02416, 0.01033, 1.0, 0.05286, 0.02416, 0.01033, 1.0, 0.05286, 0.02416, 0.01033, 1.0, 0.05286, 0.02416, 0.01033, 1.0, 0.05286, 0.02416, 0.01033, 1.0, 0.05286, 0.02416, 0.01033, 1.0, 0.05286, 0.02416, 0.01033, 1.0, 0.05286, 0.02416, 0.01033, 1.0, 0.05286, 0.02416, 0.01033, 1.0, 0.05286, 0.02416, 0.01033, 1.0, 0.05286, 0.02416, 0.01033, 1.0, 0.05286, 0.02416, 0.01033, 1.0, 0.05286, 0.02416, 0.01033, 1.0, 0.05286, 0.02416, 0.01033, 1.0, 0.05286, 0.02416, 0.01033, 1.0, 0.05286, 0.02416, 0.01033, 1.0, 0.05286, 0.02416, 0.01033, 1.0, 0.05286, 0.02416, 0.01033, 1.0, 0.05286, 0.02416, 0.01033, 1.0, 0.05286, 0.02416, 0.01033, 1.0, 0.05286, 0.02416, 0.01033, 1.0, 0.05286, 0.02416, 0.01033, 1.0, 0.05286, 0.02416, 0.01033, 1.0, 0.05286, 0.02416, 0.01033, 1.0, 0.05286, 0.02416, 0.01033, 1.0, 0.05286, 0.02416, 0.01033, 1.0, 0.05286, 0.02416, 0.01033, 1.0, 0.05286, 0.02416, 0.01033, 1.0, 0.05286, 0.02416, 0.01033, 1.0, 0.05286, 0.02416, 0.01033, 1.0, 0.05286, 0.02416, 0.01033, 1.0, 0.05286, 0.02416, 0.01033, 1.0, 0.05286, 0.02416, 0.01033, 1.0, 0.05286, 0.02416, 0.01033, 1.0, 0.05286, 0.02416, 0.01033, 1.0, 0.05286, 0.02416, 0.01033, 1.0, 0.05286, 0.02416, 0.01033, 1.0, 0.05286, 0.02416, 0.01033, 1.0, 0.05286, 0.02416, 0.01033, 1.0, 0.05286, 0.02416, 0.01033, 1.0, 0.05286, 0.02416, 0.01033, 1.0, 0.05286, 0.02416, 0.01033, 1.0, 0.05286, 0.02416, 0.01033, 1.0, 0.05286, 0.02416, 0.01033, 1.0, 0.05286, 0.02416, 0.01033, 1.0, 0.05286, 0.02416, 0.01033, 1.0, 0.05286, 0.02416, 0.01033, 1.0, 0.05286, 0.02416, 0.01033, 1.0, 0.05286, 0.02416, 0.01033, 1.0, 0.05286, 0.02416, 0.01033, 1.0, 0.05286, 0.02416, 0.01033, 1.0, 0.05286, 0.02416, 0.01033, 1.0, 0.05286, 0.02416, 0.01033, 1.0, 0.05286, 0.02416, 0.01033, 1.0, 0.05286, 0.02416, 0.01033, 1.0, 0.05286, 0.02416, 0.01033, 1.0, 0.05286, 0.02416, 0.01033, 1.0, 0.05286, 0.02416, 0.01033, 1.0, 0.05286, 0.02416, 0.01033, 1.0, 0.05286, 0.02416, 0.01033, 1.0, 0.05286, 0.02416, 0.01033, 1.0, 0.05286, 0.02416, 0.01033, 1.0, 0.05286, 0.02416, 0.01033, 1.0, 0.05286, 0.02416, 0.01033, 1.0, 0.05286, 0.02416, 0.01033, 1.0, 0.05286, 0.02416, 0.01033, 1.0, 0.05286, 0.02416, 0.01033, 1.0, 0.05286, 0.02416, 0.01033, 1.0, 0.05286, 0.02416, 0.01033, 1.0, 0.05286, 0.02416, 0.01033, 1.0, 0.05286, 0.02416, 0.01033, 1.0, 0.05286, 0.02416, 0.01033, 1.0, 0.05286, 0.02416, 0.01033, 1.0, 0.05286, 0.02416, 0.01033, 1.0, 0.05286, 0.02416, 0.01033, 1.0, 0.05286, 0.02416, 0.01033, 1.0, 0.05286, 0.02416, 0.01033, 1.0, 0.05286, 0.02416, 0.01033, 1.0, 0.05286, 0.02416, 0.01033, 1.0, 0.05286, 0.02416, 0.01033, 1.0, 0.05286, 0.02416, 0.01033, 1.0, 0.05286, 0.02416, 0.01033, 1.0, 0.05286, 0.02416, 0.01033, 1.0, 0.05286, 0.02416, 0.01033, 1.0, 0.05286, 0.02416, 0.01033, 1.0, 0.05286, 0.02416, 0.01033, 1.0, 0.05286, 0.02416, 0.01033, 1.0, 0.05286, 0.02416, 0.01033, 1.0, 0.05286, 0.02416, 0.01033, 1.0, 0.05286, 0.02416, 0.01033, 1.0, 0.05286, 0.02416, 0.01033, 1.0, 0.05286, 0.02416, 0.01033, 1.0, 0.05286, 0.02416, 0.01033, 1.0, 0.05286, 0.02416, 0.01033, 1.0, 0.05286, 0.02416, 0.01033, 1.0, 0.05286, 0.02416, 0.01033, 1.0, 0.05286, 0.02416, 0.01033, 1.0, 0.05286, 0.02416, 0.01033, 1.0, 0.05286, 0.02416, 0.01033, 1.0, 0.05286, 0.02416, 0.01033, 1.0, 0.05286, 0.02416, 0.01033, 1.0, 0.05286, 0.02416, 0.01033, 1.0, 0.05286, 0.02416, 0.01033, 1.0, 0.05286, 0.02416, 0.01033, 1.0, 0.05286, 0.02416, 0.01033, 1.0, 0.05286, 0.02416, 0.01033, 1.0, 0.05286, 0.02416, 0.01033, 1.0, 0.05286, 0.02416, 0.01033, 1.0, 0.05286, 0.02416, 0.01033, 1.0, 0.05286, 0.02416, 0.01033, 1.0, 0.05286, 0.02416, 0.01033, 1.0, 0.05286, 0.02416, 0.01033, 1.0, 0.05286, 0.02416, 0.01033, 1.0, 0.05286, 0.02416, 0.01033, 1.0, 0.05286, 0.02416, 0.01033, 1.0, 0.05286, 0.02416, 0.01033, 1.0, 0.05286, 0.02416, 0.01033, 1.0, 0.05286, 0.02416, 0.01033, 1.0, 0.05286, 0.02416, 0.01033, 1.0, 0.05286, 0.02416, 0.01033, 1.0, 0.05286, 0.02416, 0.01033, 1.0, 0.05286, 0.02416, 0.01033, 1.0, 0.05286, 0.02416, 0.01033, 1.0, 0.05286, 0.02416, 0.01033, 1.0, 0.05286, 0.02416, 0.01033, 1.0, 0.05286, 0.02416, 0.01033, 1.0, 0.05286, 0.02416, 0.01033, 1.0, 0.05286, 0.02416, 0.01033, 1.0, 0.05286, 0.02416, 0.01033, 1.0, 0.05286, 0.02416, 0.01033, 1.0, 0.05286, 0.02416, 0.01033, 1.0, 0.05286, 0.02416, 0.01033, 1.0, 0.05286, 0.02416, 0.01033, 1.0, 0.05286, 0.02416, 0.01033, 1.0, 0.05286, 0.02416, 0.01033, 1.0, 0.05286, 0.02416, 0.01033, 1.0, 0.05286, 0.02416, 0.01033, 1.0, 0.05286, 0.02416, 0.01033, 1.0, 0.05286, 0.02416, 0.01033, 1.0, 0.05286, 0.02416, 0.01033, 1.0, 0.05286, 0.02416, 0.01033, 1.0, 0.05286, 0.02416, 0.01033, 1.0, 0.05286, 0.02416, 0.01033, 1.0, 0.05286, 0.02416, 0.01033, 1.0, 0.05286, 0.02416, 0.01033, 1.0, 0.05286, 0.02416, 0.01033, 1.0, 0.05286, 0.02416, 0.01033, 1.0, 0.05286, 0.02416, 0.01033, 1.0, 0.05286, 0.02416, 0.01033, 1.0, 0.05286, 0.02416, 0.01033, 1.0, 0.05286, 0.02416, 0.01033, 1.0, 0.05286, 0.02416, 0.01033, 1.0, 0.05286, 0.02416, 0.01033, 1.0, 0.05286, 0.02416, 0.01033, 1.0, 0.05286, 0.02416, 0.01033, 1.0, 0.05286, 0.02416, 0.01033, 1.0, 0.05286, 0.02416, 0.01033, 1.0, 0.05286, 0.02416, 0.01033, 1.0, 0.05286, 0.02416, 0.01033, 1.0, 0.05286, 0.02416, 0.01033, 1.0, 0.05286, 0.02416, 0.01033, 1.0, 0.05286, 0.02416, 0.01033, 1.0, 0.05286, 0.02416, 0.01033, 1.0, 0.05286, 0.02416, 0.01033, 1.0, 0.05286, 0.02416, 0.01033, 1.0, 0.05286, 0.02416, 0.01033, 1.0, 0.05286, 0.02416, 0.01033, 1.0, 0.05286, 0.02416, 0.01033, 1.0, 0.05286, 0.02416, 0.01033, 1.0, 0.05286, 0.02416, 0.01033, 1.0, 0.05286, 0.02416, 0.01033, 1.0, 0.05286, 0.02416, 0.01033, 1.0, 0.05286, 0.02416, 0.01033, 1.0, 0.05286, 0.02416, 0.01033, 1.0, 0.05286, 0.02416, 0.01033, 1.0, 0.05286, 0.02416, 0.01033, 1.0, 0.05286, 0.02416, 0.01033, 1.0, 0.05286, 0.02416, 0.01033, 1.0, 0.05286, 0.02416, 0.01033, 1.0, 0.05286, 0.02416, 0.01033, 1.0, 0.05286, 0.02416, 0.01033, 1.0, 0.05286, 0.02416, 0.01033, 1.0, 0.05286, 0.02416, 0.01033, 1.0, 0.05286, 0.02416, 0.01033, 1.0, 0.05286, 0.02416, 0.01033, 1.0, 0.05286, 0.02416, 0.01033, 1.0, 0.05286, 0.02416, 0.01033, 1.0, 0.05286, 0.02416, 0.01033, 1.0, 0.05286, 0.02416, 0.01033, 1.0, 0.05286, 0.02416, 0.01033, 1.0, 0.05286, 0.02416, 0.01033, 1.0, 0.05286, 0.02416, 0.01033, 1.0, 0.05286, 0.02416, 0.01033, 1.0, 0.05286, 0.02416, 0.01033, 1.0, 0.05286, 0.02416, 0.01033, 1.0, 0.05286, 0.02416, 0.01033, 1.0, 0.05286, 0.02416, 0.01033, 1.0, 0.05286, 0.02416, 0.01033, 1.0, 0.05286, 0.02416, 0.01033, 1.0, 0.05286, 0.02416, 0.01033, 1.0, 0.05286, 0.02416, 0.01033, 1.0, 0.05286, 0.02416, 0.01033, 1.0, 0.05286, 0.02416, 0.01033, 1.0, 0.05286, 0.02416, 0.01033, 1.0, 0.05286, 0.02416, 0.01033, 1.0, 0.05286, 0.02416, 0.01033, 1.0, 0.05286, 0.02416, 0.01033, 1.0, 0.05286, 0.02416, 0.01033, 1.0, 0.05286, 0.02416, 0.01033, 1.0, 0.05286, 0.02416, 0.01033, 1.0, 0.05286, 0.02416, 0.01033, 1.0, 0.05286, 0.02416, 0.01033, 1.0, 0.05286, 0.02416, 0.01033, 1.0, 0.05286, 0.02416, 0.01033, 1.0, 0.05286, 0.02416, 0.01033, 1.0, 0.05286, 0.02416, 0.01033, 1.0, 0.05286, 0.02416, 0.01033, 1.0, 0.05286, 0.02416, 0.01033, 1.0, 0.05286, 0.02416, 0.01033, 1.0, 0.05286, 0.02416, 0.01033, 1.0, 0.05286, 0.02416, 0.01033, 1.0, 0.05286, 0.02416, 0.01033, 1.0, 0.05286, 0.02416, 0.01033, 1.0, 0.05286, 0.02416, 0.01033, 1.0, 0.05286, 0.02416, 0.01033, 1.0, 0.05286, 0.02416, 0.01033, 1.0, 0.05286, 0.02416, 0.01033, 1.0, 0.05286, 0.02416, 0.01033, 1.0, 0.05286, 0.02416, 0.01033, 1.0, 0.05286, 0.02416, 0.01033, 1.0, 0.05286, 0.02416, 0.01033, 1.0, 0.05286, 0.02416, 0.01033, 1.0, 0.05286, 0.02416, 0.01033, 1.0, 0.05286, 0.02416, 0.01033, 1.0, 0.05286, 0.02416, 0.01033, 1.0, 0.05286, 0.02416, 0.01033, 1.0, 0.05286, 0.02416, 0.01033, 1.0, 0.05286, 0.02416, 0.01033, 1.0, 0.05286, 0.02416, 0.01033, 1.0, 0.05286, 0.02416, 0.01033, 1.0, 0.05286, 0.02416, 0.01033, 1.0, 0.05286, 0.02416, 0.01033, 1.0, 0.05286, 0.02416, 0.01033, 1.0, 0.05286, 0.02416, 0.01033, 1.0, 0.05286, 0.02416, 0.01033, 1.0, 0.05286, 0.02416, 0.01033, 1.0, 0.05286, 0.02416, 0.01033, 1.0, 0.05286, 0.02416, 0.01033, 1.0, 0.05286, 0.02416, 0.01033, 1.0, 0.05286, 0.02416, 0.01033, 1.0, 0.05286, 0.02416, 0.01033, 1.0, 0.05286, 0.02416, 0.01033, 1.0, 0.05286, 0.02416, 0.01033, 1.0, 0.05286, 0.02416, 0.01033, 1.0, 0.05286, 0.02416, 0.01033, 1.0, 0.05286, 0.02416, 0.01033, 1.0, 0.05286, 0.02416, 0.01033, 1.0, 0.05286, 0.02416, 0.01033, 1.0, 0.05286, 0.02416, 0.01033, 1.0, 0.05286, 0.02416, 0.01033, 1.0, 0.05286, 0.02416, 0.01033, 1.0, 0.05286, 0.02416, 0.01033, 1.0, 0.05286, 0.02416, 0.01033, 1.0, 0.05286, 0.02416, 0.01033, 1.0, 0.05286, 0.02416, 0.01033, 1.0, 0.05286, 0.02416, 0.01033, 1.0, 0.05286, 0.02416, 0.01033, 1.0, 0.05286, 0.02416, 0.01033, 1.0, 0.05286, 0.02416, 0.01033, 1.0, 0.05286, 0.02416, 0.01033, 1.0, 0.05286, 0.02416, 0.01033, 1.0, 0.05286, 0.02416, 0.01033, 1.0, 0.05286, 0.02416, 0.01033, 1.0, 0.05286, 0.02416, 0.01033, 1.0, 0.05286, 0.02416, 0.01033, 1.0, 0.05286, 0.02416, 0.01033, 1.0, 0.05286, 0.02416, 0.01033, 1.0, 0.05286, 0.02416, 0.01033, 1.0, 0.05286, 0.02416, 0.01033, 1.0, 0.05286, 0.02416, 0.01033, 1.0, 0.05286, 0.02416, 0.01033, 1.0, 0.05286, 0.02416, 0.01033, 1.0, 0.05286, 0.02416, 0.01033, 1.0, 0.05286, 0.02416, 0.01033, 1.0, 0.05286, 0.02416, 0.01033, 1.0, 0.05286, 0.02416, 0.01033, 1.0, 0.05286, 0.02416, 0.01033, 1.0, 0.05286, 0.02416, 0.01033, 1.0, 0.05286, 0.02416, 0.01033, 1.0, 0.05286, 0.02416, 0.01033, 1.0, 0.05286, 0.02416, 0.01033, 1.0, 0.05286, 0.02416, 0.01033, 1.0, 0.05286, 0.02416, 0.01033, 1.0, 0.05286, 0.02416, 0.01033, 1.0, 0.05286, 0.02416, 0.01033, 1.0, 0.05286, 0.02416, 0.01033, 1.0, 0.05286, 0.02416, 0.01033, 1.0, 0.05286, 0.02416, 0.01033, 1.0, 0.05286, 0.02416, 0.01033, 1.0, 0.05286, 0.02416, 0.01033, 1.0, 0.05286, 0.02416, 0.01033, 1.0, 0.05286, 0.02416, 0.01033, 1.0, 0.05286, 0.02416, 0.01033, 1.0, 0.05286, 0.02416, 0.01033, 1.0, 0.05286, 0.02416, 0.01033, 1.0, 0.05286, 0.02416, 0.01033, 1.0, 0.05286, 0.02416, 0.01033, 1.0, 0.05286, 0.02416, 0.01033, 1.0, 0.05286, 0.02416, 0.01033, 1.0, 0.05286, 0.02416, 0.01033, 1.0, 0.05286, 0.02416, 0.01033, 1.0, 0.05286, 0.02416, 0.01033, 1.0, 0.05286, 0.02416, 0.01033, 1.0, 0.05286, 0.02416, 0.01033, 1.0, 0.05286, 0.02416, 0.01033, 1.0, 0.05286, 0.02416, 0.01033, 1.0, 0.05286, 0.02416, 0.01033, 1.0, 0.05286, 0.02416, 0.01033, 1.0, 0.05286, 0.02416, 0.01033, 1.0, 0.05286, 0.02416, 0.01033, 1.0, 0.05286, 0.02416, 0.01033, 1.0, 0.05286, 0.02416, 0.01033, 1.0, 0.05286, 0.02416, 0.01033, 1.0, 0.05286, 0.02416, 0.01033, 1.0, 0.05286, 0.02416, 0.01033, 1.0, 0.05286, 0.02416, 0.01033, 1.0, 0.05286, 0.02416, 0.01033, 1.0, 0.05286, 0.02416, 0.01033, 1.0, 0.05286, 0.02416, 0.01033, 1.0, 0.05286, 0.02416, 0.01033, 1.0, 0.05286, 0.02416, 0.01033, 1.0, 0.05286, 0.02416, 0.01033, 1.0, 0.05286, 0.02416, 0.01033, 1.0, 0.05286, 0.02416, 0.01033, 1.0, 0.05286, 0.02416, 0.01033, 1.0, 0.05286, 0.02416, 0.01033, 1.0, 0.05286, 0.02416, 0.01033, 1.0, 0.05286, 0.02416, 0.01033, 1.0, 0.05286, 0.02416, 0.01033, 1.0, 0.05286, 0.02416, 0.01033, 1.0, 0.05286, 0.02416, 0.01033, 1.0, 0.05286, 0.02416, 0.01033, 1.0, 0.05286, 0.02416, 0.01033, 1.0, 0.05286, 0.02416, 0.01033, 1.0, 0.05286, 0.02416, 0.01033, 1.0, 0.05286, 0.02416, 0.01033, 1.0, 0.05286, 0.02416, 0.01033, 1.0, 0.05286, 0.02416, 0.01033, 1.0, 0.05286, 0.02416, 0.01033, 1.0, 0.05286, 0.02416, 0.01033, 1.0, 0.05286, 0.02416, 0.01033, 1.0, 0.05286, 0.02416, 0.01033, 1.0, 0.05286, 0.02416, 0.01033, 1.0, 0.05286, 0.02416, 0.01033, 1.0, 0.05286, 0.02416, 0.01033, 1.0, 0.05286, 0.02416, 0.01033, 1.0, 0.05286, 0.02416, 0.01033, 1.0, 0.05286, 0.02416, 0.01033, 1.0, 0.05286, 0.02416, 0.01033, 1.0, 0.05286, 0.02416, 0.01033, 1.0, 0.05286, 0.02416, 0.01033, 1.0, 0.05286, 0.02416, 0.01033, 1.0, 0.05286, 0.02416, 0.01033, 1.0, 0.05286, 0.02416, 0.01033, 1.0, 0.05286, 0.02416, 0.01033, 1.0, 0.05286, 0.02416, 0.01033, 1.0, 0.05286, 0.02416, 0.01033, 1.0, 0.05286, 0.02416, 0.01033, 1.0, 0.05286, 0.02416, 0.01033, 1.0, 0.05286, 0.02416, 0.01033, 1.0, 0.05286, 0.02416, 0.01033, 1.0, 0.05286, 0.02416, 0.01033, 1.0, 0.05286, 0.02416, 0.01033, 1.0, 0.05286, 0.02416, 0.01033, 1.0, 0.05286, 0.02416, 0.01033, 1.0, 0.05286, 0.02416, 0.01033, 1.0, 0.05286, 0.02416, 0.01033, 1.0, 0.05286, 0.02416, 0.01033, 1.0, 0.05286, 0.02416, 0.01033, 1.0, 0.05286, 0.02416, 0.01033, 1.0, 0.05286, 0.02416, 0.01033, 1.0, 0.05286, 0.02416, 0.01033, 1.0, 0.05286, 0.02416, 0.01033, 1.0, 0.05286, 0.02416, 0.01033, 1.0, 0.05286, 0.02416, 0.01033, 1.0, 0.05286, 0.02416, 0.01033, 1.0, 0.05286, 0.02416, 0.01033, 1.0, 0.05286, 0.02416, 0.01033, 1.0, 0.05286, 0.02416, 0.01033, 1.0, 0.05286, 0.02416, 0.01033, 1.0, 0.05286, 0.02416, 0.01033, 1.0, 0.05286, 0.02416, 0.01033, 1.0, 0.05286, 0.02416, 0.01033, 1.0, 0.05286, 0.02416, 0.01033, 1.0, 0.05286, 0.02416, 0.01033, 1.0, 0.05286, 0.02416, 0.01033, 1.0, 0.05286, 0.02416, 0.01033, 1.0, 0.05286, 0.02416, 0.01033, 1.0, 0.05286, 0.02416, 0.01033, 1.0, 0.05286, 0.02416, 0.01033, 1.0, 0.05286, 0.02416, 0.01033, 1.0, 0.05286, 0.02416, 0.01033, 1.0, 0.05286, 0.02416, 0.01033, 1.0, 0.05286, 0.02416, 0.01033, 1.0, 0.05286, 0.02416, 0.01033, 1.0, 0.05286, 0.02416, 0.01033, 1.0, 0.05286, 0.02416, 0.01033, 1.0, 0.05286, 0.02416, 0.01033, 1.0, 0.05286, 0.02416, 0.01033, 1.0, 0.05286, 0.02416, 0.01033, 1.0, 0.05286, 0.02416, 0.01033, 1.0, 0.05286, 0.02416, 0.01033, 1.0, 0.05286, 0.02416, 0.01033, 1.0, 0.05286, 0.02416, 0.01033, 1.0, 0.05286, 0.02416, 0.01033, 1.0, 0.05286, 0.02416, 0.01033, 1.0, 0.05286, 0.02416, 0.01033, 1.0, 0.05286, 0.02416, 0.01033, 1.0, 0.05286, 0.02416, 0.01033, 1.0, 0.05286, 0.02416, 0.01033, 1.0, 0.05286, 0.02416, 0.01033, 1.0, 0.05286, 0.02416, 0.01033, 1.0, 0.05286, 0.02416, 0.01033, 1.0, 0.05286, 0.02416, 0.01033, 1.0, 0.05286, 0.02416, 0.01033, 1.0, 0.05286, 0.02416, 0.01033, 1.0, 0.05286, 0.02416, 0.01033, 1.0, 0.05286, 0.02416, 0.01033, 1.0, 0.05286, 0.02416, 0.01033, 1.0, 0.05286, 0.02416, 0.01033, 1.0, 0.05286, 0.02416, 0.01033, 1.0, 0.05286, 0.02416, 0.01033, 1.0, 0.05286, 0.02416, 0.01033, 1.0, 0.05286, 0.02416, 0.01033, 1.0, 0.05286, 0.02416, 0.01033, 1.0, 0.05286, 0.02416, 0.01033, 1.0, 0.05286, 0.02416, 0.01033, 1.0, 0.05286, 0.02416, 0.01033, 1.0, 0.05286, 0.02416, 0.01033, 1.0, 0.05286, 0.02416, 0.01033, 1.0, 0.05286, 0.02416, 0.01033, 1.0, 0.05286, 0.02416, 0.01033, 1.0, 0.05286, 0.02416, 0.01033, 1.0, 0.05286, 0.02416, 0.01033, 1.0, 0.05286, 0.02416, 0.01033, 1.0, 0.05286, 0.02416, 0.01033, 1.0, 0.05286, 0.02416, 0.01033, 1.0, 0.05286, 0.02416, 0.01033, 1.0, 0.05286, 0.02416, 0.01033, 1.0, 0.05286, 0.02416, 0.01033, 1.0, 0.05286, 0.02416, 0.01033, 1.0, 0.05286, 0.02416, 0.01033, 1.0, 0.05286, 0.02416, 0.01033, 1.0, 0.05286, 0.02416, 0.01033, 1.0, 0.05286, 0.02416, 0.01033, 1.0, 0.05286, 0.02416, 0.01033, 1.0, 0.05286, 0.02416, 0.01033, 1.0, 0.05286, 0.02416, 0.01033, 1.0, 0.05286, 0.02416, 0.01033, 1.0, 0.05286, 0.02416, 0.01033, 1.0, 0.05286, 0.02416, 0.01033, 1.0, 0.05286, 0.02416, 0.01033, 1.0, 0.05286, 0.02416, 0.01033, 1.0, 0.05286, 0.02416, 0.01033, 1.0, 0.05286, 0.02416, 0.01033, 1.0, 0.05286, 0.02416, 0.01033, 1.0, 0.05286, 0.02416, 0.01033, 1.0, 0.05286, 0.02416, 0.01033, 1.0, 0.05286, 0.02416, 0.01033, 1.0, 0.05286, 0.02416, 0.01033, 1.0, 0.05286, 0.02416, 0.01033, 1.0, 0.05286, 0.02416, 0.01033, 1.0, 0.05286, 0.02416, 0.01033, 1.0, 0.05286, 0.02416, 0.01033, 1.0, 0.05286, 0.02416, 0.01033, 1.0, 0.05286, 0.02416, 0.01033, 1.0, 0.05286, 0.02416, 0.01033, 1.0, 0.05286, 0.02416, 0.01033, 1.0, 0.05286, 0.02416, 0.01033, 1.0, 0.05286, 0.02416, 0.01033, 1.0, 0.05286, 0.02416, 0.01033, 1.0, 0.05286, 0.02416, 0.01033, 1.0, 0.05286, 0.02416, 0.01033, 1.0, 0.05286, 0.02416, 0.01033, 1.0, 0.05286, 0.02416, 0.01033, 1.0, 0.05286, 0.02416, 0.01033, 1.0, 0.05286, 0.02416, 0.01033, 1.0, 0.05286, 0.02416, 0.01033, 1.0, 0.05286, 0.02416, 0.01033, 1.0, 0.05286, 0.02416, 0.01033, 1.0, 0.05286, 0.02416, 0.01033, 1.0, 0.05286, 0.02416, 0.01033, 1.0, 0.05286, 0.02416, 0.01033, 1.0, 0.05286, 0.02416, 0.01033, 1.0, 0.05286, 0.02416, 0.01033, 1.0, 0.05286, 0.02416, 0.01033, 1.0, 0.05286, 0.02416, 0.01033, 1.0, 0.05286, 0.02416, 0.01033, 1.0, 0.05286, 0.02416, 0.01033, 1.0, 0.05286, 0.02416, 0.01033, 1.0, 0.05286, 0.02416, 0.01033, 1.0, 0.05286, 0.02416, 0.01033, 1.0, 0.05286, 0.02416, 0.01033, 1.0, 0.05286, 0.02416, 0.01033, 1.0, 0.05286, 0.02416, 0.01033, 1.0, 0.05286, 0.02416, 0.01033, 1.0, 0.05286, 0.02416, 0.01033, 1.0, 0.05286, 0.02416, 0.01033, 1.0, 0.05286, 0.02416, 0.01033, 1.0, 0.05286, 0.02416, 0.01033, 1.0, 0.05286, 0.02416, 0.01033, 1.0, 0.05286, 0.02416, 0.01033, 1.0, 0.05286, 0.02416, 0.01033, 1.0, 0.05286, 0.02416, 0.01033, 1.0, 0.05286, 0.02416, 0.01033, 1.0, 0.05286, 0.02416, 0.01033, 1.0, 0.05286, 0.02416, 0.01033, 1.0, 0.05286, 0.02416, 0.01033, 1.0, 0.05286, 0.02416, 0.01033, 1.0, 0.05286, 0.02416, 0.01033, 1.0, 0.05286, 0.02416, 0.01033, 1.0, 0.05286, 0.02416, 0.01033, 1.0, 0.05286, 0.02416, 0.01033, 1.0, 0.05286, 0.02416, 0.01033, 1.0, 0.05286, 0.02416, 0.01033, 1.0, 0.05286, 0.02416, 0.01033, 1.0, 0.05286, 0.02416, 0.01033, 1.0, 0.05286, 0.02416, 0.01033, 1.0, 0.05286, 0.02416, 0.01033, 1.0, 0.05286, 0.02416, 0.01033, 1.0, 0.05286, 0.02416, 0.01033, 1.0, 0.05286, 0.02416, 0.01033, 1.0, 0.05286, 0.02416, 0.01033, 1.0, 0.05286, 0.02416, 0.01033, 1.0, 0.05286, 0.02416, 0.01033, 1.0, 0.05286, 0.02416, 0.01033, 1.0, 0.05286, 0.02416, 0.01033, 1.0, 0.05286, 0.02416, 0.01033, 1.0, 0.05286, 0.02416, 0.01033, 1.0, 0.05286, 0.02416, 0.01033, 1.0, 0.05286, 0.02416, 0.01033, 1.0, 0.05286, 0.02416, 0.01033, 1.0, 0.05286, 0.02416, 0.01033, 1.0, 0.05286, 0.02416, 0.01033, 1.0, 0.05286, 0.02416, 0.01033, 1.0, 0.05286, 0.02416, 0.01033, 1.0, 0.05286, 0.02416, 0.01033, 1.0, 0.05286, 0.02416, 0.01033, 1.0, 0.05286, 0.02416, 0.01033, 1.0, 0.05286, 0.02416, 0.01033, 1.0, 0.05286, 0.02416, 0.01033, 1.0, 0.05286, 0.02416, 0.01033, 1.0, 0.05286, 0.02416, 0.01033, 1.0, 0.05286, 0.02416, 0.01033, 1.0, 0.05286, 0.02416, 0.01033, 1.0, 0.05286, 0.02416, 0.01033, 1.0, 0.05286, 0.02416, 0.01033, 1.0, 0.05286, 0.02416, 0.01033, 1.0, 0.05286, 0.02416, 0.01033, 1.0, 0.05286, 0.02416, 0.01033, 1.0, 0.05286, 0.02416, 0.01033, 1.0, 0.05286, 0.02416, 0.01033, 1.0, 0.05286, 0.02416, 0.01033, 1.0, 0.05286, 0.02416, 0.01033, 1.0, 0.05286, 0.02416, 0.01033, 1.0, 0.05286, 0.02416, 0.01033, 1.0, 0.05286, 0.02416, 0.01033, 1.0, 0.05286, 0.02416, 0.01033, 1.0, 0.05286, 0.02416, 0.01033, 1.0, 0.05286, 0.02416, 0.01033, 1.0, 0.05286, 0.02416, 0.01033, 1.0, 0.05286, 0.02416, 0.01033, 1.0, 0.05286, 0.02416, 0.01033, 1.0, 0.05286, 0.02416, 0.01033, 1.0, 0.05286, 0.02416, 0.01033, 1.0, 0.05286, 0.02416, 0.01033, 1.0, 0.05286, 0.02416, 0.01033, 1.0, 0.05286, 0.02416, 0.01033, 1.0, 0.05286, 0.02416, 0.01033, 1.0, 0.05286, 0.02416, 0.01033, 1.0, 0.05286, 0.02416, 0.01033, 1.0, 0.05286, 0.02416, 0.01033, 1.0, 0.05286, 0.02416, 0.01033, 1.0, 0.05286, 0.02416, 0.01033, 1.0, 0.05286, 0.02416, 0.01033, 1.0, 0.05286, 0.02416, 0.01033, 1.0, 0.05286, 0.02416, 0.01033, 1.0, 0.05286, 0.02416, 0.01033, 1.0, 0.05286, 0.02416, 0.01033, 1.0, 0.05286, 0.02416, 0.01033, 1.0, 0.05286, 0.02416, 0.01033, 1.0, 0.05286, 0.02416, 0.01033, 1.0, 0.05286, 0.02416, 0.01033, 1.0, 0.05286, 0.02416, 0.01033, 1.0, 0.05286, 0.02416, 0.01033, 1.0, 0.05286, 0.02416, 0.01033, 1.0, 0.05286, 0.02416, 0.01033, 1.0, 0.05286, 0.02416, 0.01033, 1.0, 0.05286, 0.02416, 0.01033, 1.0, 0.05286, 0.02416, 0.01033, 1.0, 0.05286, 0.02416, 0.01033, 1.0, 0.05286, 0.02416, 0.01033, 1.0, 0.05286, 0.02416, 0.01033, 1.0, 0.05286, 0.02416, 0.01033, 1.0, 0.05286, 0.02416, 0.01033, 1.0, 0.05286, 0.02416, 0.01033, 1.0, 0.05286, 0.02416, 0.01033, 1.0, 0.05286, 0.02416, 0.01033, 1.0, 0.05286, 0.02416, 0.01033, 1.0, 0.05286, 0.02416, 0.01033, 1.0, 0.05286, 0.02416, 0.01033, 1.0, 0.05286, 0.02416, 0.01033, 1.0, 0.05286, 0.02416, 0.01033, 1.0, 0.05286, 0.02416, 0.01033, 1.0, 0.05286, 0.02416, 0.01033, 1.0, 0.05286, 0.02416, 0.01033, 1.0, 0.05286, 0.02416, 0.01033, 1.0, 0.05286, 0.02416, 0.01033, 1.0, 0.05286, 0.02416, 0.01033, 1.0, 0.05286, 0.02416, 0.01033, 1.0, 0.05286, 0.02416, 0.01033, 1.0, 0.05286, 0.02416, 0.01033, 1.0, 0.05286, 0.02416, 0.01033, 1.0, 0.05286, 0.02416, 0.01033, 1.0, 0.05286, 0.02416, 0.01033, 1.0, 0.05286, 0.02416, 0.01033, 1.0, 0.05286, 0.02416, 0.01033, 1.0, 0.05286, 0.02416, 0.01033, 1.0, 0.05286, 0.02416, 0.01033, 1.0, 0.05286, 0.02416, 0.01033, 1.0, 0.05286, 0.02416, 0.01033, 1.0, 0.05286, 0.02416, 0.01033, 1.0, 0.05286, 0.02416, 0.01033, 1.0, 0.05286, 0.02416, 0.01033, 1.0, 0.05286, 0.02416, 0.01033, 1.0, 0.05286, 0.02416, 0.01033, 1.0, 0.05286, 0.02416, 0.01033, 1.0, 0.05286, 0.02416, 0.01033, 1.0, 0.05286, 0.02416, 0.01033, 1.0, 0.05286, 0.02416, 0.01033, 1.0, 0.05286, 0.02416, 0.01033, 1.0, 0.05286, 0.02416, 0.01033, 1.0, 0.05286, 0.02416, 0.01033, 1.0, 0.05286, 0.02416, 0.01033, 1.0, 0.05286, 0.02416, 0.01033, 1.0, 0.05286, 0.02416, 0.01033, 1.0, 0.05286, 0.02416, 0.01033, 1.0, 0.05286, 0.02416, 0.01033, 1.0, 0.05286, 0.02416, 0.01033, 1.0, 0.05286, 0.02416, 0.01033, 1.0, 0.05286, 0.02416, 0.01033, 1.0, 0.05286, 0.02416, 0.01033, 1.0, 0.05286, 0.02416, 0.01033, 1.0, 0.05286, 0.02416, 0.01033, 1.0, 0.05286, 0.02416, 0.01033, 1.0, 0.05286, 0.02416, 0.01033, 1.0, 0.05286, 0.02416, 0.01033, 1.0, 0.05286, 0.02416, 0.01033, 1.0, 0.05286, 0.02416, 0.01033, 1.0, 0.05286, 0.02416, 0.01033, 1.0, 0.05286, 0.02416, 0.01033, 1.0, 0.05286, 0.02416, 0.01033, 1.0, 0.05286, 0.02416, 0.01033, 1.0, 0.05286, 0.02416, 0.01033, 1.0, 0.05286, 0.02416, 0.01033, 1.0, 0.05286, 0.02416, 0.01033, 1.0, 0.05286, 0.02416, 0.01033, 1.0, 0.05286, 0.02416, 0.01033, 1.0, 0.05286, 0.02416, 0.01033, 1.0, 0.05286, 0.02416, 0.01033, 1.0, 0.05286, 0.02416, 0.01033, 1.0, 0.05286, 0.02416, 0.01033, 1.0, 0.05286, 0.02416, 0.01033, 1.0, 0.05286, 0.02416, 0.01033, 1.0, 0.05286, 0.02416, 0.01033, 1.0, 0.05286, 0.02416, 0.01033, 1.0, 0.05286, 0.02416, 0.01033, 1.0, 0.05286, 0.02416, 0.01033, 1.0, 0.05286, 0.02416, 0.01033, 1.0, 0.05286, 0.02416, 0.01033, 1.0, 0.05286, 0.02416, 0.01033, 1.0, 0.05286, 0.02416, 0.01033, 1.0, 0.05286, 0.02416, 0.01033, 1.0, 0.05286, 0.02416, 0.01033, 1.0, 0.05286, 0.02416, 0.01033, 1.0, 0.05286, 0.02416, 0.01033, 1.0, 0.05286, 0.02416, 0.01033, 1.0, 0.05286, 0.02416, 0.01033, 1.0, 0.05286, 0.02416, 0.01033, 1.0, 0.05286, 0.02416, 0.01033, 1.0, 0.05286, 0.02416, 0.01033, 1.0, 0.05286, 0.02416, 0.01033, 1.0, 0.05286, 0.02416, 0.01033, 1.0, 0.05286, 0.02416, 0.01033, 1.0, 0.05286, 0.02416, 0.01033, 1.0, 0.05286, 0.02416, 0.01033, 1.0, 0.05286, 0.02416, 0.01033, 1.0, 0.05286, 0.02416, 0.01033, 1.0, 0.05286, 0.02416, 0.01033, 1.0, 0.05286, 0.02416, 0.01033, 1.0, 0.05286, 0.02416, 0.01033, 1.0, 0.05286, 0.02416, 0.01033, 1.0, 0.05286, 0.02416, 0.01033, 1.0, 0.05286, 0.02416, 0.01033, 1.0, 0.05286, 0.02416, 0.01033, 1.0, 0.05286, 0.02416, 0.01033, 1.0, 0.05286, 0.02416, 0.01033, 1.0, 0.05286, 0.02416, 0.01033, 1.0, 0.05286, 0.02416, 0.01033, 1.0, 0.05286, 0.02416, 0.01033, 1.0, 0.05286, 0.02416, 0.01033, 1.0, 0.05286, 0.02416, 0.01033, 1.0, 0.05286, 0.02416, 0.01033, 1.0, 0.05286, 0.02416, 0.01033, 1.0, 0.05286, 0.02416, 0.01033, 1.0, 0.05286, 0.02416, 0.01033, 1.0, 0.05286, 0.02416, 0.01033, 1.0, 0.05286, 0.02416, 0.01033, 1.0, 0.05286, 0.02416, 0.01033, 1.0, 0.05286, 0.02416, 0.01033, 1.0, 0.05286, 0.02416, 0.01033, 1.0, 0.05286, 0.02416, 0.01033, 1.0, 0.05286, 0.02416, 0.01033, 1.0, 0.05286, 0.02416, 0.01033, 1.0, 0.05286, 0.02416, 0.01033, 1.0, 0.05286, 0.02416, 0.01033, 1.0, 0.05286, 0.02416, 0.01033, 1.0, 0.05286, 0.02416, 0.01033, 1.0, 0.05286, 0.02416, 0.01033, 1.0, 0.05286, 0.02416, 0.01033, 1.0, 0.05286, 0.02416, 0.01033, 1.0, 0.05286, 0.02416, 0.01033, 1.0, 0.05286, 0.02416, 0.01033, 1.0, 0.05286, 0.02416, 0.01033, 1.0, 0.05286, 0.02416, 0.01033, 1.0, 0.05286, 0.02416, 0.01033, 1.0, 0.05286, 0.02416, 0.01033, 1.0, 0.05286, 0.02416, 0.01033, 1.0, 0.05286, 0.02416, 0.01033, 1.0, 0.05286, 0.02416, 0.01033, 1.0, 0.05286, 0.02416, 0.01033, 1.0, 0.05286, 0.02416, 0.01033, 1.0, 0.05286, 0.02416, 0.01033, 1.0, 0.05286, 0.02416, 0.01033, 1.0, 0.05286, 0.02416, 0.01033, 1.0, 0.05286, 0.02416, 0.01033, 1.0, 0.05286, 0.02416, 0.01033, 1.0, 0.05286, 0.02416, 0.01033, 1.0, 0.05286, 0.02416, 0.01033, 1.0, 0.05286, 0.02416, 0.01033, 1.0, 0.05286, 0.02416, 0.01033, 1.0, 0.05286, 0.02416, 0.01033, 1.0, 0.05286, 0.02416, 0.01033, 1.0, 0.05286, 0.02416, 0.01033, 1.0, 0.05286, 0.02416, 0.01033, 1.0, 0.05286, 0.02416, 0.01033, 1.0, 0.05286, 0.02416, 0.01033, 1.0, 0.05286, 0.02416, 0.01033, 1.0, 0.05286, 0.02416, 0.01033, 1.0, 0.05286, 0.02416, 0.01033, 1.0, 0.05286, 0.02416, 0.01033, 1.0, 0.05286, 0.02416, 0.01033, 1.0, 0.05286, 0.02416, 0.01033, 1.0, 0.05286, 0.02416, 0.01033, 1.0, 0.05286, 0.02416, 0.01033, 1.0, 0.05286, 0.02416, 0.01033, 1.0, 0.05286, 0.02416, 0.01033, 1.0, 0.05286, 0.02416, 0.01033, 1.0, 0.05286, 0.02416, 0.01033, 1.0, 0.05286, 0.02416, 0.01033, 1.0, 0.05286, 0.02416, 0.01033, 1.0, 0.05286, 0.02416, 0.01033, 1.0, 0.05286, 0.02416, 0.01033, 1.0, 0.05286, 0.02416, 0.01033, 1.0, 0.05286, 0.02416, 0.01033, 1.0, 0.05286, 0.02416, 0.01033, 1.0, 0.05286, 0.02416, 0.01033, 1.0, 0.05286, 0.02416, 0.01033, 1.0, 0.05286, 0.02416, 0.01033, 1.0, 0.05286, 0.02416, 0.01033, 1.0, 0.05286, 0.02416, 0.01033, 1.0, 0.05286, 0.02416, 0.01033, 1.0, 0.05286, 0.02416, 0.01033, 1.0, 0.05286, 0.02416, 0.01033, 1.0, 0.05286, 0.02416, 0.01033, 1.0, 0.05286, 0.02416, 0.01033, 1.0, 0.05286, 0.02416, 0.01033, 1.0, 0.05286, 0.02416, 0.01033, 1.0, 0.05286, 0.02416, 0.01033, 1.0, 0.05286, 0.02416, 0.01033, 1.0, 0.05286, 0.02416, 0.01033, 1.0, 0.05286, 0.02416, 0.01033, 1.0, 0.05286, 0.02416, 0.01033, 1.0, 0.05286, 0.02416, 0.01033, 1.0, 0.05286, 0.02416, 0.01033, 1.0, 0.05286, 0.02416, 0.01033, 1.0, 0.05286, 0.02416, 0.01033, 1.0, 0.05286, 0.02416, 0.01033, 1.0, 0.05286, 0.02416, 0.01033, 1.0, 0.05286, 0.02416, 0.01033, 1.0, 0.05286, 0.02416, 0.01033, 1.0, 0.05286, 0.02416, 0.01033, 1.0, 0.05286, 0.02416, 0.01033, 1.0, 0.05286, 0.02416, 0.01033, 1.0, 0.05286, 0.02416, 0.01033, 1.0, 0.05286, 0.02416, 0.01033, 1.0, 0.05286, 0.02416, 0.01033, 1.0, 0.05286, 0.02416, 0.01033, 1.0, 0.05286, 0.02416, 0.01033, 1.0, 0.05286, 0.02416, 0.01033, 1.0, 0.05286, 0.02416, 0.01033, 1.0, 0.05286, 0.02416, 0.01033, 1.0, 0.05286, 0.02416, 0.01033, 1.0, 0.05286, 0.02416, 0.01033, 1.0, 0.05286, 0.02416, 0.01033, 1.0, 0.05286, 0.02416, 0.01033, 1.0, 0.05286, 0.02416, 0.01033, 1.0, 0.05286, 0.02416, 0.01033, 1.0, 0.05286, 0.02416, 0.01033, 1.0, 0.05286, 0.02416, 0.01033, 1.0, 0.05286, 0.02416, 0.01033, 1.0, 0.05286, 0.02416, 0.01033, 1.0, 0.05286, 0.02416, 0.01033, 1.0, 0.05286, 0.02416, 0.01033, 1.0, 0.05286, 0.02416, 0.01033, 1.0, 0.05286, 0.02416, 0.01033, 1.0, 0.05286, 0.02416, 0.01033, 1.0, 0.05286, 0.02416, 0.01033, 1.0, 0.05286, 0.02416, 0.01033, 1.0, 0.05286, 0.02416, 0.01033, 1.0, 0.05286, 0.02416, 0.01033, 1.0, 0.05286, 0.02416, 0.01033, 1.0, 0.05286, 0.02416, 0.01033, 1.0, 0.05286, 0.02416, 0.01033, 1.0, 0.05286, 0.02416, 0.01033, 1.0, 0.05286, 0.02416, 0.01033, 1.0, 0.05286, 0.02416, 0.01033, 1.0, 0.05286, 0.02416, 0.01033, 1.0, 0.05286, 0.02416, 0.01033, 1.0, 0.05286, 0.02416, 0.01033, 1.0, 0.05286, 0.02416, 0.01033, 1.0, 0.05286, 0.02416, 0.01033, 1.0, 0.05286, 0.02416, 0.01033, 1.0, 0.05286, 0.02416, 0.01033, 1.0, 0.05286, 0.02416, 0.01033, 1.0, 0.05286, 0.02416, 0.01033, 1.0, 0.05286, 0.02416, 0.01033, 1.0, 0.05286, 0.02416, 0.01033, 1.0, 0.05286, 0.02416, 0.01033, 1.0, 0.05286, 0.02416, 0.01033, 1.0, 0.05286, 0.02416, 0.01033, 1.0, 0.05286, 0.02416, 0.01033, 1.0, 0.05286, 0.02416, 0.01033, 1.0, 0.05286, 0.02416, 0.01033, 1.0, 0.05286, 0.02416, 0.01033, 1.0])
me_tree.materials.append(None)
me_tree.use_mirror_vertex_groups = False
me_tree.use_paint_bone_selection = False
me_tree.use_paint_mask = True
me_tree.update()

# ---- objects
ob_tree = bpy.data.objects.new('Tree', me_tree)

# ---- transforms, parenting, visibility, modifiers, constraints
ob_tree.location = (0.0, 0.0, 0.0)
ob_tree.scale = (0.2275, 0.2275, 0.2275)
ob_tree.lock_rotations_4d = False
ob_tree.empty_display_type = 'ARROWS'
ob_tree.lineart.crease_threshold = 0.0

# ---- collection membership
col_collection.objects.link(ob_tree)

# ---- scene / render settings (as saved in the file)
scene.frame_start = 1; scene.frame_end = 250; scene.frame_set(1)
scene.render.engine = 'BLENDER_EEVEE_NEXT'
scene.cycles.sampling_pattern = 'TABULATED_SOBOL'
scene.view_settings.view_transform = 'Standard'
bpy.context.view_layer.update()

# ---- added for rendering (the .blend has no active camera and no usable light): camera, sun
cam_auto = bpy.data.cameras.new('AutoCamera')
cam_auto.lens = 50.0
cam_auto.sensor_width = 36.0
cam_auto.clip_end = 1000.0
ob_auto_camera = bpy.data.objects.new('AutoCamera', cam_auto)
scene.collection.objects.link(ob_auto_camera)
ob_auto_camera.location = (2.61991, -3.33189, 2.17312)
ob_auto_camera.rotation_euler = (1.09748, -7.21219e-08, 0.694738)
scene.camera = ob_auto_camera
light_auto_sun = bpy.data.lights.new('AutoSun', 'SUN')
light_auto_sun.energy = 3.0
light_auto_sun.angle = 0.0523599
ob_auto_sun = bpy.data.objects.new('AutoSun', light_auto_sun)
scene.collection.objects.link(ob_auto_sun)
ob_auto_sun.rotation_euler = (0.872665, 0.174533, 0.523599)
bpy.context.view_layer.update()
